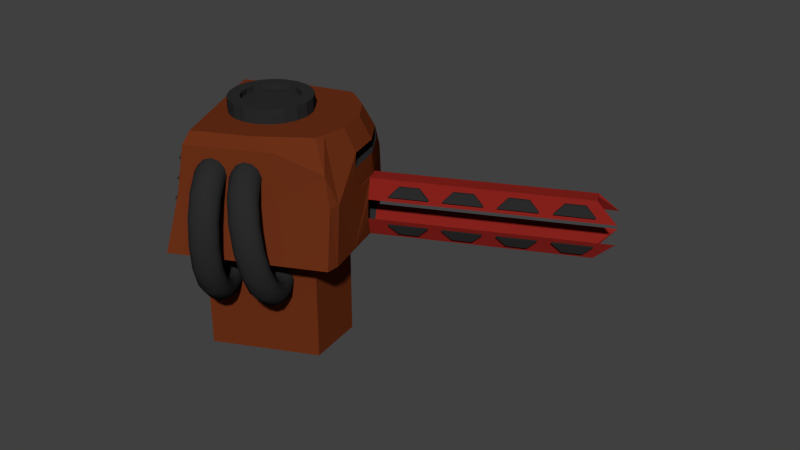 # Source: TankTurret.blend  (saved by Blender 2.71.0; exported with 4.5.12 LTS)
import bpy
from mathutils import Matrix  # noqa: F401  (used for matrix-valued properties, if any)

bpy.ops.wm.read_factory_settings(use_empty=True)
scene = bpy.context.scene
scene.name = 'Scene'

# ---- collections
col_collection_1 = bpy.data.collections.new('Collection 1'); scene.collection.children.link(col_collection_1)

# ---- materials (node trees are filled in below, after node groups)
mat_material_008 = bpy.data.materials.new('Material.008')
mat_material_008.alpha_threshold = 0.0
mat_material_008.use_transparent_shadow = False
mat_material_008.diffuse_color = (0.02396, 0.02396, 0.02396, 1.0)
mat_material_008.roughness = 0.5
mat_material_008.line_color = (0.0, 0.0, 0.0, 1.0)
mat_material_009 = bpy.data.materials.new('Material.009')
mat_material_009.alpha_threshold = 0.0
mat_material_009.use_transparent_shadow = False
mat_material_009.diffuse_color = (0.1441, 0.02843, 0.008568, 1.0)
mat_material_009.roughness = 0.5
mat_material_009.line_color = (0.0, 0.0, 0.0, 1.0)
mat_material_010 = bpy.data.materials.new('Material.010')
mat_material_010.alpha_threshold = 0.0
mat_material_010.use_transparent_shadow = False
mat_material_010.diffuse_color = (0.2347, 0.01547, 0.01178, 1.0)
mat_material_010.roughness = 0.5
mat_material_010.line_color = (0.0, 0.0, 0.0, 1.0)

# ---- material node trees

# ---- world
world_world = bpy.data.worlds.new('World'); scene.world = world_world
world_world.color = (0.05088, 0.05088, 0.05088)
world_world.use_sun_shadow = False
world_world.sun_shadow_jitter_overblur = 0.0
world_world.cycles.sampling_method = 'MANUAL'
world_world.cycles.sample_map_resolution = 256

# ---- meshes
me_cube_005 = bpy.data.meshes.new('Cube.005')
me_cube_005.from_pydata([(1.007, -1.114, 0.428), (0.9955, -1.179, 0.428), (0.9652, -1.227, 0.428), (0.9239, -1.244, 0.428), (0.8825, -1.227, 0.428), (0.8523, -1.179, 0.428), (0.8412, -1.114, 0.428), (0.8523, -1.049, 0.428), (0.8825, -1.002, 0.428), (0.9239, -0.9845, 0.428), (0.9652, -1.002, 0.428), (0.9955, -1.049, 0.428), (0.9751, -1.114, 0.6767), (0.9649, -1.179, 0.6701), (0.9369, -1.227, 0.6519), (0.8987, -1.244, 0.627), (0.8605, -1.227, 0.6021), (0.8326, -1.179, 0.5839), (0.8223, -1.114, 0.5772), (0.8326, -1.049, 0.5839), (0.8605, -1.002, 0.6021), (0.8987, -0.9845, 0.627), (0.9369, -1.002, 0.6519), (0.9649, -1.049, 0.6701), (0.8855, -1.114, 0.8876), (0.8777, -1.179, 0.8753), (0.8563, -1.227, 0.8417), (0.827, -1.244, 0.7957), (0.7978, -1.227, 0.7497), (0.7764, -1.179, 0.7161), (0.7686, -1.114, 0.7038), (0.7764, -1.049, 0.7161), (0.7978, -1.002, 0.7497), (0.827, -0.9845, 0.7957), (0.8563, -1.002, 0.8417), (0.8777, -1.049, 0.8753), (0.7514, -1.114, 1.029), (0.7471, -1.179, 1.012), (0.7355, -1.227, 0.9685), (0.7197, -1.244, 0.9084), (0.7039, -1.227, 0.8484), (0.6923, -1.179, 0.8044), (0.6881, -1.114, 0.7883), (0.6923, -1.049, 0.8044), (0.7039, -1.002, 0.8484), (0.7197, -0.9845, 0.9084), (0.7355, -1.002, 0.9685), (0.7471, -1.049, 1.012), (0.5932, -1.114, 1.078), (0.5932, -1.179, 1.061), (0.5932, -1.227, 1.013), (0.5932, -1.244, 0.948), (0.5932, -1.227, 0.883), (0.5932, -1.179, 0.8354), (0.5932, -1.114, 0.818), (0.5932, -1.049, 0.8354), (0.5932, -1.002, 0.883), (0.5932, -0.9845, 0.948), (0.5932, -1.002, 1.013), (0.5932, -1.049, 1.061), (0.435, -1.114, 1.029), (0.4392, -1.179, 1.012), (0.4508, -1.227, 0.9685), (0.4666, -1.244, 0.9084), (0.4824, -1.227, 0.8484), (0.494, -1.179, 0.8044), (0.4982, -1.114, 0.7883), (0.494, -1.049, 0.8044), (0.4824, -1.002, 0.8484), (0.4666, -0.9845, 0.9084), (0.4508, -1.002, 0.9685), (0.4392, -1.049, 1.012), (0.3008, -1.114, 0.8876), (0.3087, -1.179, 0.8753), (0.3301, -1.227, 0.8417), (0.3593, -1.244, 0.7957), (0.3885, -1.227, 0.7497), (0.4099, -1.179, 0.7161), (0.4178, -1.114, 0.7038), (0.4099, -1.049, 0.7161), (0.3885, -1.002, 0.7497), (0.3593, -0.9845, 0.7957), (0.3301, -1.002, 0.8417), (0.3087, -1.049, 0.8753), (0.2112, -1.114, 0.6767), (0.2214, -1.179, 0.6701), (0.2494, -1.227, 0.6519), (0.2876, -1.244, 0.627), (0.3258, -1.227, 0.6021), (0.3538, -1.179, 0.5839), (0.364, -1.114, 0.5772), (0.3538, -1.049, 0.5839), (0.3258, -1.002, 0.6021), (0.2876, -0.9845, 0.627), (0.2494, -1.002, 0.6519), (0.2214, -1.049, 0.6701), (0.1797, -1.114, 0.428), (0.1908, -1.179, 0.428), (0.2211, -1.227, 0.428), (0.2624, -1.244, 0.428), (0.3038, -1.227, 0.428), (0.334, -1.179, 0.428), (0.3451, -1.114, 0.428), (0.334, -1.049, 0.428), (0.3038, -1.002, 0.428), (0.2624, -0.9845, 0.428), (0.2211, -1.002, 0.428), (0.1908, -1.049, 0.428), (0.2112, -1.114, 0.1792), (0.2214, -1.179, 0.1859), (0.2494, -1.227, 0.2041), (0.2876, -1.244, 0.229), (0.3258, -1.227, 0.2539), (0.3538, -1.179, 0.2721), (0.364, -1.114, 0.2787), (0.3538, -1.049, 0.2721), (0.3258, -1.002, 0.2539), (0.2876, -0.9845, 0.229), (0.2494, -1.002, 0.2041), (0.2214, -1.049, 0.1859), (0.3008, -1.114, -0.03164), (0.3087, -1.179, -0.01933), (0.3301, -1.227, 0.01432), (0.3593, -1.244, 0.06028), (0.3885, -1.227, 0.1062), (0.4099, -1.179, 0.1399), (0.4178, -1.114, 0.1522), (0.4099, -1.049, 0.1399), (0.3885, -1.002, 0.1062), (0.3593, -0.9845, 0.06028), (0.3301, -1.002, 0.01432), (0.3087, -1.049, -0.01933), (0.435, -1.114, -0.1726), (0.4392, -1.179, -0.1565), (0.4508, -1.227, -0.1125), (0.4666, -1.244, -0.05244), (0.4824, -1.227, 0.007611), (0.494, -1.179, 0.05157), (0.4982, -1.114, 0.06767), (0.494, -1.049, 0.05157), (0.4824, -1.002, 0.007611), (0.4666, -0.9845, -0.05244), (0.4508, -1.002, -0.1125), (0.4392, -1.049, -0.1565), (0.5932, -1.114, -0.222), (0.5932, -1.179, -0.2046), (0.5932, -1.227, -0.157), (0.5932, -1.244, -0.09203), (0.5932, -1.227, -0.02703), (0.5932, -1.179, 0.02056), (0.5932, -1.114, 0.03798), (0.5932, -1.049, 0.02056), (0.5932, -1.002, -0.02703), (0.5932, -0.9845, -0.09203), (0.5932, -1.002, -0.157), (0.5932, -1.049, -0.2046), (0.7514, -1.114, -0.1726), (0.7471, -1.179, -0.1565), (0.7355, -1.227, -0.1125), (0.7197, -1.244, -0.05244), (0.7039, -1.227, 0.007611), (0.6923, -1.179, 0.05157), (0.6881, -1.114, 0.06767), (0.6923, -1.049, 0.05157), (0.7039, -1.002, 0.007611), (0.7197, -0.9845, -0.05244), (0.7355, -1.002, -0.1125), (0.7471, -1.049, -0.1565), (0.8855, -1.114, -0.03165), (0.8777, -1.179, -0.01933), (0.8563, -1.227, 0.01432), (0.827, -1.244, 0.06028), (0.7978, -1.227, 0.1062), (0.7764, -1.179, 0.1399), (0.7686, -1.114, 0.1522), (0.7764, -1.049, 0.1399), (0.7978, -1.002, 0.1062), (0.827, -0.9845, 0.06028), (0.8563, -1.002, 0.01432), (0.8777, -1.049, -0.01933), (0.9751, -1.114, 0.1792), (0.9649, -1.179, 0.1859), (0.9369, -1.227, 0.2041), (0.8987, -1.244, 0.229), (0.8605, -1.227, 0.2539), (0.8326, -1.179, 0.2721), (0.8223, -1.114, 0.2787), (0.8326, -1.049, 0.2721), (0.8605, -1.002, 0.2539), (0.8987, -0.9845, 0.229), (0.9369, -1.002, 0.2041), (0.9649, -1.049, 0.1859), (0.8, -0.15, 0.2457), (0.518, -0.3064, 1.246), (0.6, -1.3, 1.246), (0.5, -0.35, 0.2457), (0.5, -1.3, 0.2457), (0.5, -0.35, -0.7543), (0.5, -1.3, -0.7543), (0.7, -0.15, 0.7457), (0.08427, 0.0, 0.2457), (0.07183, 0.0, 0.7457), (0.08427, 1.83, 0.2457), (0.07183, 1.83, 0.7457), (0.1333, 0.0, 0.579), (0.1417, 0.0, 0.4123), (0.1333, 2.0, 0.579), (0.1417, 2.0, 0.4123), (0.07083, 1.83, 0.2723), (0.07083, 0.0, 0.2723), (0.06667, 1.83, 0.719), (0.06667, 0.0, 0.719), (0.07183, 0.2222, 0.7457), (0.07183, 0.4444, 0.7457), (0.07183, 0.6667, 0.7457), (0.07183, 0.8889, 0.7457), (0.07183, 1.111, 0.7457), (0.07183, 1.333, 0.7457), (0.07183, 1.556, 0.7457), (0.07183, 1.778, 0.7457), (0.08427, 0.2222, 0.2457), (0.08427, 0.4444, 0.2457), (0.08427, 0.6667, 0.2457), (0.08427, 0.8889, 0.2457), (0.08427, 1.111, 0.2457), (0.08427, 1.333, 0.2457), (0.08427, 1.556, 0.2457), (0.08427, 1.778, 0.2457), (0.1333, 0.2222, 0.579), (0.1333, 0.4444, 0.579), (0.1333, 0.6667, 0.579), (0.1333, 0.8889, 0.579), (0.1333, 1.111, 0.579), (0.1333, 1.333, 0.579), (0.1333, 1.556, 0.579), (0.1333, 1.778, 0.579), (0.1417, 0.2222, 0.4123), (0.1417, 0.4444, 0.4123), (0.1417, 0.6667, 0.4123), (0.1417, 0.8889, 0.4123), (0.1417, 1.111, 0.4123), (0.1417, 1.333, 0.4123), (0.1417, 1.556, 0.4123), (0.1417, 1.778, 0.4123), (0.1225, 0.0, 0.3568), (0.1034, 0.0, 0.3012), (0.1128, 0.0, 0.6345), (0.09233, 0.0, 0.6901), (0.09862, 0.25, 0.2873), (0.1273, 0.1667, 0.3707), (0.09862, 0.4167, 0.2873), (0.1273, 0.5, 0.3707), (0.09862, 0.6944, 0.2873), (0.1273, 0.6111, 0.3707), (0.09862, 0.8611, 0.2873), (0.1273, 0.9444, 0.3707), (0.09862, 1.139, 0.2873), (0.1273, 1.056, 0.3707), (0.09862, 1.306, 0.2873), (0.1273, 1.389, 0.3707), (0.09862, 1.583, 0.2873), (0.1273, 1.5, 0.3707), (0.09862, 1.75, 0.2873), (0.1273, 1.833, 0.3707), (0.118, 0.1667, 0.6207), (0.08721, 0.25, 0.704), (0.118, 0.5, 0.6207), (0.08721, 0.4167, 0.704), (0.118, 0.6111, 0.6207), (0.08721, 0.6944, 0.704), (0.118, 0.9444, 0.6207), (0.08721, 0.8611, 0.704), (0.118, 1.056, 0.6207), (0.08721, 1.139, 0.704), (0.118, 1.389, 0.6207), (0.08721, 1.306, 0.704), (0.118, 1.5, 0.6207), (0.08721, 1.583, 0.704), (0.118, 1.833, 0.6207), (0.08721, 1.75, 0.704), (0.1236, 0.25, 0.2881), (0.1523, 0.1667, 0.3715), (0.1236, 0.4167, 0.2881), (0.1523, 0.5, 0.3715), (0.1236, 0.6944, 0.2881), (0.1523, 0.6111, 0.3715), (0.1236, 0.8611, 0.2881), (0.1523, 0.9444, 0.3715), (0.1236, 1.139, 0.2881), (0.1523, 1.056, 0.3715), (0.1236, 1.306, 0.2881), (0.1523, 1.389, 0.3715), (0.1236, 1.583, 0.2881), (0.1523, 1.5, 0.3715), (0.1236, 1.75, 0.2881), (0.1523, 1.833, 0.3715), (0.143, 0.1667, 0.6215), (0.1122, 0.25, 0.7048), (0.143, 0.5, 0.6215), (0.1122, 0.4167, 0.7048), (0.143, 0.6111, 0.6215), (0.1122, 0.6944, 0.7048), (0.143, 0.9444, 0.6215), (0.1122, 0.8611, 0.7048), (0.143, 1.056, 0.6215), (0.1122, 1.139, 0.7048), (0.143, 1.389, 0.6215), (0.1122, 1.306, 0.7048), (0.143, 1.5, 0.6215), (0.1122, 1.583, 0.7048), (0.143, 1.833, 0.6215), (0.1122, 1.75, 0.7048), (0.3895, -0.05, 0.2457), (0.6948, -0.1, 0.2457), (0.4513, -0.2564, 1.246), (0.2667, -0.15, 1.246), (0.6239, -0.1, 0.7457), (0.3479, -0.05, 0.7457), (0.3208, -0.05, 0.9359), (0.2937, -0.05, 1.055), (0.3208, -0.2, 0.9359), (0.2937, -0.2, 1.055), (0.8, -1.5, 0.2457), (0.45, -1.3, 1.246), (0.3, -1.3, 1.246), (0.15, -1.3, 1.246), (0.7, -1.4, 0.7457), (0.6, -1.5, 0.2457), (0.4, -1.5, 0.2457), (0.2, -1.5, 0.2457), (0.325, -1.35, 1.091), (0.4875, -1.35, 1.091), (0.375, -1.45, 0.4001), (0.1625, -1.35, 1.091), (0.525, -1.4, 0.7457), (0.1875, -1.45, 0.4001), (0.5625, -1.45, 0.4001), (0.5438, -1.425, 0.5729), (0.5063, -1.375, 0.9184), (0.1625, -1.363, 1.099), (0.325, -1.363, 1.099), (0.4875, -1.363, 1.099), (0.1688, -1.459, 0.9533), (0.3375, -1.459, 0.9533), (0.5063, -1.459, 0.9533), (0.175, -1.484, 0.7805), (0.35, -1.484, 0.7805), (0.525, -1.484, 0.7805), (0.1688, -1.388, 0.9266), (0.3375, -1.388, 0.9266), (0.5063, -1.388, 0.9266), (0.175, -1.413, 0.7538), (0.35, -1.413, 0.7538), (0.525, -1.413, 0.7538), (0.1813, -1.509, 0.6077), (0.3625, -1.509, 0.6077), (0.5438, -1.509, 0.6077), (0.1875, -1.534, 0.4349), (0.375, -1.534, 0.4349), (0.5625, -1.534, 0.4349), (0.1813, -1.438, 0.581), (0.3625, -1.438, 0.581), (0.5438, -1.438, 0.581), (0.65, -0.2, 0.9957), (0.6, -0.775, 1.246), (0.7, -0.5963, 0.7457), (0.65, -1.35, 1.142), (0.65, -0.5963, 1.142), (1.007, -0.7472, 0.428), (0.9955, -0.8114, 0.4176), (0.9652, -0.8584, 0.41), (0.9239, -0.8756, 0.4073), (0.8825, -0.8584, 0.41), (0.8523, -0.8114, 0.4176), (0.8412, -0.7472, 0.428), (0.8523, -0.6831, 0.4384), (0.8825, -0.6361, 0.446), (0.9239, -0.6189, 0.4487), (0.9652, -0.6361, 0.446), (0.9955, -0.6831, 0.4384), (0.9751, -0.7869, 0.6736), (0.9649, -0.85, 0.6566), (0.9369, -0.8941, 0.631), (0.8987, -0.9073, 0.6037), (0.8605, -0.8862, 0.5819), (0.8326, -0.8363, 0.5715), (0.8223, -0.771, 0.5753), (0.8326, -0.7079, 0.5923), (0.8605, -0.6639, 0.6179), (0.8987, -0.6506, 0.6452), (0.9369, -0.6718, 0.667), (0.9649, -0.7217, 0.6774), (0.8855, -0.8206, 0.8817), (0.8777, -0.8828, 0.8592), (0.8563, -0.9244, 0.8184), (0.827, -0.9342, 0.7703), (0.7978, -0.9097, 0.7277), (0.7764, -0.8574, 0.702), (0.7686, -0.7912, 0.7002), (0.7764, -0.729, 0.7228), (0.7978, -0.6874, 0.7636), (0.827, -0.6776, 0.8117), (0.8563, -0.7021, 0.8543), (0.8777, -0.7544, 0.88), (0.7514, -0.8431, 1.021), (0.7471, -0.9047, 0.9946), (0.7355, -0.9446, 0.9436), (0.7197, -0.9522, 0.8815), (0.7039, -0.9255, 0.825), (0.6923, -0.8715, 0.7892), (0.6881, -0.8047, 0.7837), (0.6923, -0.7431, 0.81), (0.7039, -0.7032, 0.861), (0.7197, -0.6955, 0.923), (0.7355, -0.7223, 0.9795), (0.7471, -0.7763, 1.015), (0.5932, -0.8509, 1.07), (0.5932, -0.9123, 1.042), (0.5932, -0.9517, 0.9876), (0.5932, -0.9585, 0.9206), (0.5932, -0.931, 0.8592), (0.5932, -0.8764, 0.8198), (0.5932, -0.8095, 0.813), (0.5932, -0.7481, 0.8406), (0.5932, -0.7087, 0.8951), (0.5932, -0.7019, 0.9621), (0.5932, -0.7294, 1.023), (0.5932, -0.784, 1.063), (0.435, -0.8431, 1.021), (0.4392, -0.9047, 0.9946), (0.4508, -0.9446, 0.9436), (0.4666, -0.9522, 0.8815), (0.4824, -0.9255, 0.825), (0.494, -0.8715, 0.7892), (0.4982, -0.8047, 0.7837), (0.494, -0.7431, 0.81), (0.4824, -0.7032, 0.861), (0.4666, -0.6955, 0.923), (0.4508, -0.7223, 0.9795), (0.4392, -0.7763, 1.015), (0.3008, -0.8206, 0.8817), (0.3087, -0.8828, 0.8592), (0.3301, -0.9244, 0.8184), (0.3593, -0.9342, 0.7703), (0.3885, -0.9097, 0.7277), (0.4099, -0.8574, 0.702), (0.4178, -0.7912, 0.7002), (0.4099, -0.729, 0.7228), (0.3885, -0.6874, 0.7636), (0.3593, -0.6776, 0.8117), (0.3301, -0.7021, 0.8543), (0.3087, -0.7544, 0.88), (0.2112, -0.7869, 0.6736), (0.2214, -0.85, 0.6566), (0.2494, -0.8941, 0.631), (0.2876, -0.9073, 0.6037), (0.3258, -0.8862, 0.5819), (0.3538, -0.8363, 0.5715), (0.364, -0.771, 0.5753), (0.3538, -0.7079, 0.5923), (0.3258, -0.6639, 0.6179), (0.2876, -0.6506, 0.6452), (0.2494, -0.6718, 0.667), (0.2214, -0.7217, 0.6774), (0.1797, -0.7472, 0.428), (0.1908, -0.8114, 0.4176), (0.2211, -0.8584, 0.41), (0.2624, -0.8756, 0.4073), (0.3038, -0.8584, 0.41), (0.334, -0.8114, 0.4176), (0.3451, -0.7472, 0.428), (0.334, -0.6831, 0.4384), (0.3038, -0.6361, 0.446), (0.2624, -0.6189, 0.4487), (0.2211, -0.6361, 0.446), (0.1908, -0.6831, 0.4384), (0.2112, -0.7075, 0.1824), (0.2214, -0.7728, 0.1786), (0.2494, -0.8227, 0.189), (0.2876, -0.8438, 0.2108), (0.3258, -0.8306, 0.2381), (0.3538, -0.7865, 0.2637), (0.364, -0.7234, 0.2807), (0.3538, -0.6582, 0.2844), (0.3258, -0.6083, 0.2741), (0.2876, -0.5871, 0.2523), (0.2494, -0.6004, 0.2249), (0.2214, -0.6444, 0.1994), (0.3008, -0.6739, -0.02576), (0.3087, -0.74, -0.02397), (0.3301, -0.7924, 0.001654), (0.3593, -0.8169, 0.04425), (0.3885, -0.807, 0.0924), (0.4099, -0.7654, 0.1332), (0.4178, -0.7032, 0.1557), (0.4099, -0.6371, 0.154), (0.3885, -0.5847, 0.1283), (0.3593, -0.5602, 0.08574), (0.3301, -0.5701, 0.03758), (0.3087, -0.6117, -0.003227), (0.435, -0.6514, -0.1649), (0.4392, -0.7181, -0.1593), (0.4508, -0.7721, -0.1235), (0.4666, -0.7989, -0.06703), (0.4824, -0.7913, -0.004968), (0.494, -0.7513, 0.04602), (0.4982, -0.6897, 0.07228), (0.494, -0.623, 0.06677), (0.4824, -0.569, 0.03096), (0.4666, -0.5422, -0.02555), (0.4508, -0.5498, -0.08761), (0.4392, -0.5898, -0.1386), (0.5932, -0.6435, -0.2137), (0.5932, -0.7105, -0.2069), (0.5932, -0.765, -0.1675), (0.5932, -0.7926, -0.1061), (0.5932, -0.7858, -0.03916), (0.5932, -0.7464, 0.01541), (0.5932, -0.685, 0.04297), (0.5932, -0.6181, 0.03615), (0.5932, -0.5635, -0.003232), (0.5932, -0.5359, -0.06462), (0.5932, -0.5427, -0.1316), (0.5932, -0.5821, -0.1861), (0.7514, -0.6514, -0.1649), (0.7471, -0.7181, -0.1593), (0.7355, -0.7721, -0.1235), (0.7197, -0.7989, -0.06703), (0.7039, -0.7913, -0.004968), (0.6923, -0.7513, 0.04602), (0.6881, -0.6897, 0.07228), (0.6923, -0.623, 0.06677), (0.7039, -0.569, 0.03096), (0.7197, -0.5422, -0.02555), (0.7355, -0.5498, -0.08761), (0.7471, -0.5898, -0.1386), (0.8855, -0.6739, -0.02576), (0.8777, -0.74, -0.02397), (0.8563, -0.7924, 0.001654), (0.827, -0.8169, 0.04425), (0.7978, -0.807, 0.0924), (0.7764, -0.7654, 0.1332), (0.7686, -0.7032, 0.1557), (0.7764, -0.6371, 0.154), (0.7978, -0.5847, 0.1283), (0.827, -0.5602, 0.08574), (0.8563, -0.5701, 0.03758), (0.8777, -0.6117, -0.003227), (0.9751, -0.7075, 0.1824), (0.9649, -0.7728, 0.1786), (0.9369, -0.8227, 0.189), (0.8987, -0.8438, 0.2108), (0.8605, -0.8306, 0.2381), (0.8326, -0.7865, 0.2637), (0.8223, -0.7234, 0.2807), (0.8326, -0.6582, 0.2844), (0.8605, -0.6083, 0.2741), (0.8987, -0.5871, 0.2523), (0.9369, -0.6004, 0.2249), (0.9649, -0.6444, 0.1994), (-1.007, -1.114, 0.428), (-0.9955, -1.179, 0.428), (-0.9652, -1.227, 0.428), (-0.9239, -1.244, 0.428), (-0.8825, -1.227, 0.428), (-0.8523, -1.179, 0.428), (-0.8412, -1.114, 0.428), (-0.8523, -1.049, 0.428), (-0.8825, -1.002, 0.428), (-0.9239, -0.9845, 0.428), (-0.9652, -1.002, 0.428), (-0.9955, -1.049, 0.428), (-0.9751, -1.114, 0.6767), (-0.9649, -1.179, 0.6701), (-0.9369, -1.227, 0.6519), (-0.8987, -1.244, 0.627), (-0.8605, -1.227, 0.6021), (-0.8326, -1.179, 0.5839), (-0.8223, -1.114, 0.5772), (-0.8326, -1.049, 0.5839), (-0.8605, -1.002, 0.6021), (-0.8987, -0.9845, 0.627), (-0.9369, -1.002, 0.6519), (-0.9649, -1.049, 0.6701), (-0.8855, -1.114, 0.8876), (-0.8777, -1.179, 0.8753), (-0.8563, -1.227, 0.8417), (-0.827, -1.244, 0.7957), (-0.7978, -1.227, 0.7497), (-0.7764, -1.179, 0.7161), (-0.7686, -1.114, 0.7038), (-0.7764, -1.049, 0.7161), (-0.7978, -1.002, 0.7497), (-0.827, -0.9845, 0.7957), (-0.8563, -1.002, 0.8417), (-0.8777, -1.049, 0.8753), (-0.7514, -1.114, 1.029), (-0.7471, -1.179, 1.012), (-0.7355, -1.227, 0.9685), (-0.7197, -1.244, 0.9084), (-0.7039, -1.227, 0.8484), (-0.6923, -1.179, 0.8044), (-0.6881, -1.114, 0.7883), (-0.6923, -1.049, 0.8044), (-0.7039, -1.002, 0.8484), (-0.7197, -0.9845, 0.9084), (-0.7355, -1.002, 0.9685), (-0.7471, -1.049, 1.012), (-0.5932, -1.114, 1.078), (-0.5932, -1.179, 1.061), (-0.5932, -1.227, 1.013), (-0.5932, -1.244, 0.948), (-0.5932, -1.227, 0.883), (-0.5932, -1.179, 0.8354), (-0.5932, -1.114, 0.818), (-0.5932, -1.049, 0.8354), (-0.5932, -1.002, 0.883), (-0.5932, -0.9845, 0.948), (-0.5932, -1.002, 1.013), (-0.5932, -1.049, 1.061), (-0.435, -1.114, 1.029), (-0.4392, -1.179, 1.012), (-0.4508, -1.227, 0.9685), (-0.4666, -1.244, 0.9084), (-0.4824, -1.227, 0.8484), (-0.494, -1.179, 0.8044), (-0.4982, -1.114, 0.7883), (-0.494, -1.049, 0.8044), (-0.4824, -1.002, 0.8484), (-0.4666, -0.9845, 0.9084), (-0.4508, -1.002, 0.9685), (-0.4392, -1.049, 1.012), (-0.3008, -1.114, 0.8876), (-0.3087, -1.179, 0.8753), (-0.3301, -1.227, 0.8417), (-0.3593, -1.244, 0.7957), (-0.3885, -1.227, 0.7497), (-0.4099, -1.179, 0.7161), (-0.4178, -1.114, 0.7038), (-0.4099, -1.049, 0.7161), (-0.3885, -1.002, 0.7497), (-0.3593, -0.9845, 0.7957), (-0.3301, -1.002, 0.8417), (-0.3087, -1.049, 0.8753), (-0.2112, -1.114, 0.6767), (-0.2214, -1.179, 0.6701), (-0.2494, -1.227, 0.6519), (-0.2876, -1.244, 0.627), (-0.3258, -1.227, 0.6021), (-0.3538, -1.179, 0.5839), (-0.364, -1.114, 0.5772), (-0.3538, -1.049, 0.5839), (-0.3258, -1.002, 0.6021), (-0.2876, -0.9845, 0.627), (-0.2494, -1.002, 0.6519), (-0.2214, -1.049, 0.6701), (-0.1797, -1.114, 0.428), (-0.1908, -1.179, 0.428), (-0.2211, -1.227, 0.428), (-0.2624, -1.244, 0.428), (-0.3038, -1.227, 0.428), (-0.334, -1.179, 0.428), (-0.3451, -1.114, 0.428), (-0.334, -1.049, 0.428), (-0.3038, -1.002, 0.428), (-0.2624, -0.9845, 0.428), (-0.2211, -1.002, 0.428), (-0.1908, -1.049, 0.428), (-0.2112, -1.114, 0.1792), (-0.2214, -1.179, 0.1859), (-0.2494, -1.227, 0.2041), (-0.2876, -1.244, 0.229), (-0.3258, -1.227, 0.2539), (-0.3538, -1.179, 0.2721), (-0.364, -1.114, 0.2787), (-0.3538, -1.049, 0.2721), (-0.3258, -1.002, 0.2539), (-0.2876, -0.9845, 0.229), (-0.2494, -1.002, 0.2041), (-0.2214, -1.049, 0.1859), (-0.3008, -1.114, -0.03164), (-0.3087, -1.179, -0.01933), (-0.3301, -1.227, 0.01432), (-0.3593, -1.244, 0.06028), (-0.3885, -1.227, 0.1062), (-0.4099, -1.179, 0.1399), (-0.4178, -1.114, 0.1522), (-0.4099, -1.049, 0.1399), (-0.3885, -1.002, 0.1062), (-0.3593, -0.9845, 0.06028), (-0.3301, -1.002, 0.01432), (-0.3087, -1.049, -0.01933), (-0.435, -1.114, -0.1726), (-0.4392, -1.179, -0.1565), (-0.4508, -1.227, -0.1125), (-0.4666, -1.244, -0.05244), (-0.4824, -1.227, 0.007611), (-0.494, -1.179, 0.05157), (-0.4982, -1.114, 0.06767), (-0.494, -1.049, 0.05157), (-0.4824, -1.002, 0.007611), (-0.4666, -0.9845, -0.05244), (-0.4508, -1.002, -0.1125), (-0.4392, -1.049, -0.1565), (-0.5932, -1.114, -0.222), (-0.5932, -1.179, -0.2046), (-0.5932, -1.227, -0.157), (-0.5932, -1.244, -0.09203), (-0.5932, -1.227, -0.02703), (-0.5932, -1.179, 0.02056), (-0.5932, -1.114, 0.03798), (-0.5932, -1.049, 0.02056), (-0.5932, -1.002, -0.02703), (-0.5932, -0.9845, -0.09203), (-0.5932, -1.002, -0.157), (-0.5932, -1.049, -0.2046), (-0.7514, -1.114, -0.1726), (-0.7471, -1.179, -0.1565), (-0.7355, -1.227, -0.1125), (-0.7197, -1.244, -0.05244), (-0.7039, -1.227, 0.007611), (-0.6923, -1.179, 0.05157), (-0.6881, -1.114, 0.06767), (-0.6923, -1.049, 0.05157), (-0.7039, -1.002, 0.007611), (-0.7197, -0.9845, -0.05244), (-0.7355, -1.002, -0.1125), (-0.7471, -1.049, -0.1565), (-0.8855, -1.114, -0.03165), (-0.8777, -1.179, -0.01933), (-0.8563, -1.227, 0.01432), (-0.827, -1.244, 0.06028), (-0.7978, -1.227, 0.1062), (-0.7764, -1.179, 0.1399), (-0.7686, -1.114, 0.1522), (-0.7764, -1.049, 0.1399), (-0.7978, -1.002, 0.1062), (-0.827, -0.9845, 0.06028), (-0.8563, -1.002, 0.01432), (-0.8777, -1.049, -0.01933), (-0.9751, -1.114, 0.1792), (-0.9649, -1.179, 0.1859), (-0.9369, -1.227, 0.2041), (-0.8987, -1.244, 0.229), (-0.8605, -1.227, 0.2539), (-0.8326, -1.179, 0.2721), (-0.8223, -1.114, 0.2787), (-0.8326, -1.049, 0.2721), (-0.8605, -1.002, 0.2539), (-0.8987, -0.9845, 0.229), (-0.9369, -1.002, 0.2041), (-0.9649, -1.049, 0.1859), (0.0, -1.5, 0.2457), (0.0, 0.0, 0.2457), (-0.8, -0.15, 0.2457), (0.0, -0.1, 1.246), (-0.518, -0.3064, 1.246), (-0.6, -1.3, 1.246), (0.0, -0.2, 0.2457), (0.0, -1.3, 0.2457), (-0.5, -0.35, 0.2457), (-0.5, -1.3, 0.2457), (0.0, -0.2, -0.7543), (0.0, -1.3, -0.7543), (-0.5, -0.35, -0.7543), (-0.5, -1.3, -0.7543), (0.0, 0.0, 0.7457), (-0.7, -0.15, 0.7457), (-0.08427, 0.0, 0.2457), (-0.07183, 0.0, 0.7457), (0.0, 1.83, 0.2457), (0.0, 1.83, 0.7457), (-0.08427, 1.83, 0.2457), (-0.07183, 1.83, 0.7457), (-0.1333, 0.0, 0.579), (-0.1417, 0.0, 0.4123), (0.0, 1.83, 0.719), (0.0, 1.83, 0.2723), (-0.1333, 2.0, 0.579), (-0.1417, 2.0, 0.4123), (0.0, 0.0, 0.719), (0.0, 0.0, 0.2723), (-0.07083, 1.83, 0.2723), (-0.07083, 0.0, 0.2723), (-0.06667, 1.83, 0.719), (-0.06667, 0.0, 0.719), (-0.07183, 0.2222, 0.7457), (-0.07183, 0.4444, 0.7457), (-0.07183, 0.6667, 0.7457), (-0.07183, 0.8889, 0.7457), (-0.07183, 1.111, 0.7457), (-0.07183, 1.333, 0.7457), (-0.07183, 1.556, 0.7457), (-0.07183, 1.778, 0.7457), (-0.08427, 0.2222, 0.2457), (-0.08427, 0.4444, 0.2457), (-0.08427, 0.6667, 0.2457), (-0.08427, 0.8889, 0.2457), (-0.08427, 1.111, 0.2457), (-0.08427, 1.333, 0.2457), (-0.08427, 1.556, 0.2457), (-0.08427, 1.778, 0.2457), (-0.1333, 0.2222, 0.579), (-0.1333, 0.4444, 0.579), (-0.1333, 0.6667, 0.579), (-0.1333, 0.8889, 0.579), (-0.1333, 1.111, 0.579), (-0.1333, 1.333, 0.579), (-0.1333, 1.556, 0.579), (-0.1333, 1.778, 0.579), (-0.1417, 0.2222, 0.4123), (-0.1417, 0.4444, 0.4123), (-0.1417, 0.6667, 0.4123), (-0.1417, 0.8889, 0.4123), (-0.1417, 1.111, 0.4123), (-0.1417, 1.333, 0.4123), (-0.1417, 1.556, 0.4123), (-0.1417, 1.778, 0.4123), (-0.1225, 0.0, 0.3568), (-0.1034, 0.0, 0.3012), (-0.1128, 0.0, 0.6345), (-0.09233, 0.0, 0.6901), (-0.09862, 0.25, 0.2873), (-0.1273, 0.1667, 0.3707), (-0.09862, 0.4167, 0.2873), (-0.1273, 0.5, 0.3707), (-0.09862, 0.6944, 0.2873), (-0.1273, 0.6111, 0.3707), (-0.09862, 0.8611, 0.2873), (-0.1273, 0.9444, 0.3707), (-0.09862, 1.139, 0.2873), (-0.1273, 1.056, 0.3707), (-0.09862, 1.306, 0.2873), (-0.1273, 1.389, 0.3707), (-0.09862, 1.583, 0.2873), (-0.1273, 1.5, 0.3707), (-0.09862, 1.75, 0.2873), (-0.1273, 1.833, 0.3707), (-0.118, 0.1667, 0.6207), (-0.08721, 0.25, 0.704), (-0.118, 0.5, 0.6207), (-0.08721, 0.4167, 0.704), (-0.118, 0.6111, 0.6207), (-0.08721, 0.6944, 0.704), (-0.118, 0.9444, 0.6207), (-0.08721, 0.8611, 0.704), (-0.118, 1.056, 0.6207), (-0.08721, 1.139, 0.704), (-0.118, 1.389, 0.6207), (-0.08721, 1.306, 0.704), (-0.118, 1.5, 0.6207), (-0.08721, 1.583, 0.704), (-0.118, 1.833, 0.6207), (-0.08721, 1.75, 0.704), (-0.1236, 0.25, 0.2881), (-0.1523, 0.1667, 0.3715), (-0.1236, 0.4167, 0.2881), (-0.1523, 0.5, 0.3715), (-0.1236, 0.6944, 0.2881), (-0.1523, 0.6111, 0.3715), (-0.1236, 0.8611, 0.2881), (-0.1523, 0.9444, 0.3715), (-0.1236, 1.139, 0.2881), (-0.1523, 1.056, 0.3715), (-0.1236, 1.306, 0.2881), (-0.1523, 1.389, 0.3715), (-0.1236, 1.583, 0.2881), (-0.1523, 1.5, 0.3715), (-0.1236, 1.75, 0.2881), (-0.1523, 1.833, 0.3715), (-0.143, 0.1667, 0.6215), (-0.1122, 0.25, 0.7048), (-0.143, 0.5, 0.6215), (-0.1122, 0.4167, 0.7048), (-0.143, 0.6111, 0.6215), (-0.1122, 0.6944, 0.7048), (-0.143, 0.9444, 0.6215), (-0.1122, 0.8611, 0.7048), (-0.143, 1.056, 0.6215), (-0.1122, 1.139, 0.7048), (-0.143, 1.389, 0.6215), (-0.1122, 1.306, 0.7048), (-0.143, 1.5, 0.6215), (-0.1122, 1.583, 0.7048), (-0.143, 1.833, 0.6215), (-0.1122, 1.75, 0.7048), (-0.3895, -0.05, 0.2457), (-0.6948, -0.1, 0.2457), (-0.4513, -0.2564, 1.246), (-0.2667, -0.15, 1.246), (-0.6239, -0.1, 0.7457), (-0.3479, -0.05, 0.7457), (0.0, 0.0, 0.9359), (0.0, 0.0, 1.055), (-0.3208, -0.05, 0.9359), (-0.2937, -0.05, 1.055), (0.0, -0.15, 0.9359), (0.0, -0.15, 1.055), (-0.3208, -0.2, 0.9359), (-0.2937, -0.2, 1.055), (-0.8, -1.5, 0.2457), (0.0, -1.3, 1.246), (-0.45, -1.3, 1.246), (-0.3, -1.3, 1.246), (-0.15, -1.3, 1.246), (-0.7, -1.4, 0.7457), (0.0, -1.45, 0.4001), (0.0, -1.35, 1.091), (-0.6, -1.5, 0.2457), (-0.4, -1.5, 0.2457), (-0.2, -1.5, 0.2457), (-0.325, -1.35, 1.091), (-0.4875, -1.35, 1.091), (0.0, -1.4, 0.7457), (-0.1625, -1.35, 1.091), (0.0, -0.7, 1.246), (-0.525, -1.4, 0.7457), (-0.1875, -1.45, 0.4001), (-0.375, -1.45, 0.4001), (-0.5625, -1.45, 0.4001), (-0.5438, -1.425, 0.5729), (-0.5063, -1.375, 0.9184), (0.0, -1.459, 0.9533), (0.0, -1.363, 1.099), (-0.1625, -1.363, 1.099), (-0.325, -1.363, 1.099), (-0.4875, -1.363, 1.099), (-0.1688, -1.459, 0.9533), (-0.3375, -1.459, 0.9533), (-0.5063, -1.459, 0.9533), (0.0, -1.484, 0.7805), (0.0, -1.388, 0.9266), (-0.175, -1.484, 0.7805), (-0.35, -1.484, 0.7805), (-0.525, -1.484, 0.7805), (-0.1688, -1.388, 0.9266), (-0.3375, -1.388, 0.9266), (-0.5063, -1.388, 0.9266), (0.0, -1.413, 0.7538), (0.0, -1.509, 0.6077), (-0.175, -1.413, 0.7538), (-0.35, -1.413, 0.7538), (-0.525, -1.413, 0.7538), (-0.1813, -1.509, 0.6077), (-0.3625, -1.509, 0.6077), (-0.5438, -1.509, 0.6077), (0.0, -1.534, 0.4349), (0.0, -1.438, 0.581), (-0.1875, -1.534, 0.4349), (-0.375, -1.534, 0.4349), (-0.5625, -1.534, 0.4349), (-0.1813, -1.438, 0.581), (-0.3625, -1.438, 0.581), (-0.5438, -1.438, 0.581), (-0.65, -0.2, 0.9957), (-0.6, -0.775, 1.246), (-0.7, -0.5963, 0.7457), (-0.65, -1.35, 1.142), (-0.65, -0.5963, 1.142), (-1.007, -0.7472, 0.428), (-0.9955, -0.8114, 0.4176), (-0.9652, -0.8584, 0.41), (-0.9239, -0.8756, 0.4073), (-0.8825, -0.8584, 0.41), (-0.8523, -0.8114, 0.4176), (-0.8412, -0.7472, 0.428), (-0.8523, -0.6831, 0.4384), (-0.8825, -0.6361, 0.446), (-0.9239, -0.6189, 0.4487), (-0.9652, -0.6361, 0.446), (-0.9955, -0.6831, 0.4384), (-0.9751, -0.7869, 0.6736), (-0.9649, -0.85, 0.6566), (-0.9369, -0.8941, 0.631), (-0.8987, -0.9073, 0.6037), (-0.8605, -0.8862, 0.5819), (-0.8326, -0.8363, 0.5715), (-0.8223, -0.771, 0.5753), (-0.8326, -0.7079, 0.5923), (-0.8605, -0.6639, 0.6179), (-0.8987, -0.6506, 0.6452), (-0.9369, -0.6718, 0.667), (-0.9649, -0.7217, 0.6774), (-0.8855, -0.8206, 0.8817), (-0.8777, -0.8828, 0.8592), (-0.8563, -0.9244, 0.8184), (-0.827, -0.9342, 0.7703), (-0.7978, -0.9097, 0.7277), (-0.7764, -0.8574, 0.702), (-0.7686, -0.7912, 0.7002), (-0.7764, -0.729, 0.7228), (-0.7978, -0.6874, 0.7636), (-0.827, -0.6776, 0.8117), (-0.8563, -0.7021, 0.8543), (-0.8777, -0.7544, 0.88), (-0.7514, -0.8431, 1.021), (-0.7471, -0.9047, 0.9946), (-0.7355, -0.9446, 0.9436), (-0.7197, -0.9522, 0.8815), (-0.7039, -0.9255, 0.825), (-0.6923, -0.8715, 0.7892), (-0.6881, -0.8047, 0.7837), (-0.6923, -0.7431, 0.81), (-0.7039, -0.7032, 0.861), (-0.7197, -0.6955, 0.923), (-0.7355, -0.7223, 0.9795), (-0.7471, -0.7763, 1.015), (-0.5932, -0.8509, 1.07), (-0.5932, -0.9123, 1.042), (-0.5932, -0.9517, 0.9876), (-0.5932, -0.9585, 0.9206), (-0.5932, -0.931, 0.8592), (-0.5932, -0.8764, 0.8198), (-0.5932, -0.8095, 0.813), (-0.5932, -0.7481, 0.8406), (-0.5932, -0.7087, 0.8951), (-0.5932, -0.7019, 0.9621), (-0.5932, -0.7294, 1.023), (-0.5932, -0.784, 1.063), (-0.435, -0.8431, 1.021), (-0.4392, -0.9047, 0.9946), (-0.4508, -0.9446, 0.9436), (-0.4666, -0.9522, 0.8815), (-0.4824, -0.9255, 0.825), (-0.494, -0.8715, 0.7892), (-0.4982, -0.8047, 0.7837), (-0.494, -0.7431, 0.81), (-0.4824, -0.7032, 0.861), (-0.4666, -0.6955, 0.923), (-0.4508, -0.7223, 0.9795), (-0.4392, -0.7763, 1.015), (-0.3008, -0.8206, 0.8817), (-0.3087, -0.8828, 0.8592), (-0.3301, -0.9244, 0.8184), (-0.3593, -0.9342, 0.7703), (-0.3885, -0.9097, 0.7277), (-0.4099, -0.8574, 0.702), (-0.4178, -0.7912, 0.7002), (-0.4099, -0.729, 0.7228), (-0.3885, -0.6874, 0.7636), (-0.3593, -0.6776, 0.8117), (-0.3301, -0.7021, 0.8543), (-0.3087, -0.7544, 0.88), (-0.2112, -0.7869, 0.6736), (-0.2214, -0.85, 0.6566), (-0.2494, -0.8941, 0.631), (-0.2876, -0.9073, 0.6037), (-0.3258, -0.8862, 0.5819), (-0.3538, -0.8363, 0.5715), (-0.364, -0.771, 0.5753), (-0.3538, -0.7079, 0.5923), (-0.3258, -0.6639, 0.6179), (-0.2876, -0.6506, 0.6452), (-0.2494, -0.6718, 0.667), (-0.2214, -0.7217, 0.6774), (-0.1797, -0.7472, 0.428), (-0.1908, -0.8114, 0.4176), (-0.2211, -0.8584, 0.41), (-0.2624, -0.8756, 0.4073), (-0.3038, -0.8584, 0.41), (-0.334, -0.8114, 0.4176), (-0.3451, -0.7472, 0.428), (-0.334, -0.6831, 0.4384), (-0.3038, -0.6361, 0.446), (-0.2624, -0.6189, 0.4487), (-0.2211, -0.6361, 0.446), (-0.1908, -0.6831, 0.4384), (-0.2112, -0.7075, 0.1824), (-0.2214, -0.7728, 0.1786), (-0.2494, -0.8227, 0.189), (-0.2876, -0.8438, 0.2108), (-0.3258, -0.8306, 0.2381), (-0.3538, -0.7865, 0.2637), (-0.364, -0.7234, 0.2807), (-0.3538, -0.6582, 0.2844), (-0.3258, -0.6083, 0.2741), (-0.2876, -0.5871, 0.2523), (-0.2494, -0.6004, 0.2249), (-0.2214, -0.6444, 0.1994), (-0.3008, -0.6739, -0.02576), (-0.3087, -0.74, -0.02397), (-0.3301, -0.7924, 0.001654), (-0.3593, -0.8169, 0.04425), (-0.3885, -0.807, 0.0924), (-0.4099, -0.7654, 0.1332), (-0.4178, -0.7032, 0.1557), (-0.4099, -0.6371, 0.154), (-0.3885, -0.5847, 0.1283), (-0.3593, -0.5602, 0.08574), (-0.3301, -0.5701, 0.03758), (-0.3087, -0.6117, -0.003227), (-0.435, -0.6514, -0.1649), (-0.4392, -0.7181, -0.1593), (-0.4508, -0.7721, -0.1235), (-0.4666, -0.7989, -0.06703), (-0.4824, -0.7913, -0.004968), (-0.494, -0.7513, 0.04602), (-0.4982, -0.6897, 0.07228), (-0.494, -0.623, 0.06677), (-0.4824, -0.569, 0.03096), (-0.4666, -0.5422, -0.02555), (-0.4508, -0.5498, -0.08761), (-0.4392, -0.5898, -0.1386), (-0.5932, -0.6435, -0.2137), (-0.5932, -0.7105, -0.2069), (-0.5932, -0.765, -0.1675), (-0.5932, -0.7926, -0.1061), (-0.5932, -0.7858, -0.03916), (-0.5932, -0.7464, 0.01541), (-0.5932, -0.685, 0.04297), (-0.5932, -0.6181, 0.03615), (-0.5932, -0.5635, -0.003232), (-0.5932, -0.5359, -0.06462), (-0.5932, -0.5427, -0.1316), (-0.5932, -0.5821, -0.1861), (-0.7514, -0.6514, -0.1649), (-0.7471, -0.7181, -0.1593), (-0.7355, -0.7721, -0.1235), (-0.7197, -0.7989, -0.06703), (-0.7039, -0.7913, -0.004968), (-0.6923, -0.7513, 0.04602), (-0.6881, -0.6897, 0.07228), (-0.6923, -0.623, 0.06677), (-0.7039, -0.569, 0.03096), (-0.7197, -0.5422, -0.02555), (-0.7355, -0.5498, -0.08761), (-0.7471, -0.5898, -0.1386), (-0.8855, -0.6739, -0.02576), (-0.8777, -0.74, -0.02397), (-0.8563, -0.7924, 0.001654), (-0.827, -0.8169, 0.04425), (-0.7978, -0.807, 0.0924), (-0.7764, -0.7654, 0.1332), (-0.7686, -0.7032, 0.1557), (-0.7764, -0.6371, 0.154), (-0.7978, -0.5847, 0.1283), (-0.827, -0.5602, 0.08574), (-0.8563, -0.5701, 0.03758), (-0.8777, -0.6117, -0.003227), (-0.9751, -0.7075, 0.1824), (-0.9649, -0.7728, 0.1786), (-0.9369, -0.8227, 0.189), (-0.8987, -0.8438, 0.2108), (-0.8605, -0.8306, 0.2381), (-0.8326, -0.7865, 0.2637), (-0.8223, -0.7234, 0.2807), (-0.8326, -0.6582, 0.2844), (-0.8605, -0.6083, 0.2741), (-0.8987, -0.5871, 0.2523), (-0.9369, -0.6004, 0.2249), (-0.9649, -0.6444, 0.1994), (0.07709, -0.6026, 1.369), (9.73e-08, -0.5904, 1.369), (8.919e-08, -0.4835, 1.192), (8.919e-08, -0.4835, 1.369), (0.1101, -0.5009, 1.192), (0.1101, -0.5009, 1.369), (0.2095, -0.5516, 1.192), (0.2095, -0.5516, 1.369), (0.2883, -0.6304, 1.192), (0.2883, -0.6304, 1.369), (0.3389, -0.7297, 1.192), (0.3389, -0.7297, 1.369), (0.3564, -0.8399, 1.192), (0.3564, -0.8399, 1.369), (0.3389, -0.95, 1.192), (0.3389, -0.95, 1.369), (0.2883, -1.049, 1.192), (0.2883, -1.049, 1.369), (0.2095, -1.128, 1.192), (0.2095, -1.128, 1.369), (0.1101, -1.179, 1.192), (0.1101, -1.179, 1.369), (-2.693e-08, -1.196, 1.192), (-2.693e-08, -1.196, 1.369), (-0.1101, -1.179, 1.192), (-0.1101, -1.179, 1.369), (-0.2095, -1.128, 1.192), (-0.2095, -1.128, 1.369), (-0.2883, -1.049, 1.192), (-0.2883, -1.049, 1.369), (-0.3389, -0.95, 1.192), (-0.3389, -0.95, 1.369), (-0.3564, -0.8399, 1.192), (-0.3564, -0.8399, 1.369), (-0.3389, -0.7297, 1.192), (-0.3389, -0.7297, 1.369), (-0.2883, -0.6304, 1.192), (-0.2883, -0.6304, 1.369), (-0.2095, -0.5516, 1.192), (-0.2095, -0.5516, 1.369), (-0.1101, -0.5009, 1.192), (-0.1101, -0.5009, 1.369), (0.1466, -0.6381, 1.369), (0.2018, -0.6932, 1.369), (0.2373, -0.7628, 1.369), (0.2495, -0.8399, 1.369), (0.2373, -0.917, 1.369), (0.2018, -0.9865, 1.369), (0.1466, -1.042, 1.369), (0.07709, -1.077, 1.369), (1.602e-08, -1.089, 1.369), (-0.07709, -1.077, 1.369), (-0.1466, -1.042, 1.369), (-0.2018, -0.9865, 1.369), (-0.2373, -0.917, 1.369), (-0.2495, -0.8399, 1.369), (-0.2373, -0.7628, 1.369), (-0.2018, -0.6932, 1.369), (-0.1466, -0.6381, 1.369), (-0.07709, -0.6026, 1.369), (0.07709, -0.6026, 1.319), (9.73e-08, -0.5904, 1.319), (0.1466, -0.6381, 1.319), (0.2018, -0.6932, 1.319), (0.2373, -0.7628, 1.319), (0.2495, -0.8399, 1.319), (0.2373, -0.917, 1.319), (0.2018, -0.9865, 1.319), (0.1466, -1.042, 1.319), (0.07709, -1.077, 1.319), (1.602e-08, -1.089, 1.319), (-0.07709, -1.077, 1.319), (-0.1466, -1.042, 1.319), (-0.2018, -0.9865, 1.319), (-0.2373, -0.917, 1.319), (-0.2495, -0.8399, 1.319), (-0.2373, -0.7628, 1.319), (-0.2018, -0.6932, 1.319), (-0.1466, -0.6381, 1.319), (-0.07709, -0.6026, 1.319), (0.1333, -0.5, 0.579), (0.1417, -0.5, 0.4123), (0.07083, -0.5, 0.2723), (0.06667, -0.5, 0.719), (-0.1333, -0.5, 0.579), (-0.1417, -0.5, 0.4123), (0.0, -0.5, 0.719), (0.0, -0.5, 0.2723), (-0.07083, -0.5, 0.2723), (-0.06667, -0.5, 0.719)], [(913, 906), (907, 913)], [(0, 12, 13, 1), (1, 13, 14, 2), (2, 14, 15, 3), (3, 15, 16, 4), (4, 16, 17, 5), (5, 17, 18, 6), (6, 18, 19, 7), (7, 19, 20, 8), (8, 20, 21, 9), (9, 21, 22, 10), (10, 22, 23, 11), (0, 11, 23, 12), (12, 24, 25, 13), (13, 25, 26, 14), (14, 26, 27, 15), (15, 27, 28, 16), (16, 28, 29, 17), (17, 29, 30, 18), (18, 30, 31, 19), (19, 31, 32, 20), (20, 32, 33, 21), (21, 33, 34, 22), (22, 34, 35, 23), (23, 35, 24, 12), (24, 36, 37, 25), (25, 37, 38, 26), (26, 38, 39, 27), (27, 39, 40, 28), (28, 40, 41, 29), (29, 41, 42, 30), (30, 42, 43, 31), (31, 43, 44, 32), (32, 44, 45, 33), (33, 45, 46, 34), (34, 46, 47, 35), (35, 47, 36, 24), (36, 48, 49, 37), (37, 49, 50, 38), (38, 50, 51, 39), (39, 51, 52, 40), (40, 52, 53, 41), (41, 53, 54, 42), (42, 54, 55, 43), (43, 55, 56, 44), (44, 56, 57, 45), (45, 57, 58, 46), (46, 58, 59, 47), (47, 59, 48, 36), (48, 60, 61, 49), (49, 61, 62, 50), (50, 62, 63, 51), (51, 63, 64, 52), (52, 64, 65, 53), (53, 65, 66, 54), (54, 66, 67, 55), (55, 67, 68, 56), (56, 68, 69, 57), (57, 69, 70, 58), (58, 70, 71, 59), (59, 71, 60, 48), (60, 72, 73, 61), (61, 73, 74, 62), (62, 74, 75, 63), (63, 75, 76, 64), (64, 76, 77, 65), (65, 77, 78, 66), (66, 78, 79, 67), (67, 79, 80, 68), (68, 80, 81, 69), (69, 81, 82, 70), (70, 82, 83, 71), (71, 83, 72, 60), (72, 84, 85, 73), (73, 85, 86, 74), (74, 86, 87, 75), (75, 87, 88, 76), (76, 88, 89, 77), (77, 89, 90, 78), (78, 90, 91, 79), (79, 91, 92, 80), (80, 92, 93, 81), (81, 93, 94, 82), (82, 94, 95, 83), (83, 95, 84, 72), (84, 96, 97, 85), (85, 97, 98, 86), (86, 98, 99, 87), (87, 99, 100, 88), (88, 100, 101, 89), (89, 101, 102, 90), (90, 102, 103, 91), (91, 103, 104, 92), (92, 104, 105, 93), (93, 105, 106, 94), (94, 106, 107, 95), (95, 107, 96, 84), (96, 108, 109, 97), (97, 109, 110, 98), (98, 110, 111, 99), (99, 111, 112, 100), (100, 112, 113, 101), (101, 113, 114, 102), (102, 114, 115, 103), (103, 115, 116, 104), (104, 116, 117, 105), (105, 117, 118, 106), (106, 118, 119, 107), (107, 119, 108, 96), (108, 120, 121, 109), (109, 121, 122, 110), (110, 122, 123, 111), (111, 123, 124, 112), (112, 124, 125, 113), (113, 125, 126, 114), (114, 126, 127, 115), (115, 127, 128, 116), (116, 128, 129, 117), (117, 129, 130, 118), (118, 130, 131, 119), (119, 131, 120, 108), (120, 132, 133, 121), (121, 133, 134, 122), (122, 134, 135, 123), (123, 135, 136, 124), (124, 136, 137, 125), (125, 137, 138, 126), (126, 138, 139, 127), (127, 139, 140, 128), (128, 140, 141, 129), (129, 141, 142, 130), (130, 142, 143, 131), (131, 143, 132, 120), (132, 144, 145, 133), (133, 145, 146, 134), (134, 146, 147, 135), (135, 147, 148, 136), (136, 148, 149, 137), (137, 149, 150, 138), (138, 150, 151, 139), (139, 151, 152, 140), (140, 152, 153, 141), (141, 153, 154, 142), (142, 154, 155, 143), (143, 155, 144, 132), (144, 156, 157, 145), (145, 157, 158, 146), (146, 158, 159, 147), (147, 159, 160, 148), (148, 160, 161, 149), (149, 161, 162, 150), (150, 162, 163, 151), (151, 163, 164, 152), (152, 164, 165, 153), (153, 165, 166, 154), (154, 166, 167, 155), (155, 167, 156, 144), (156, 168, 169, 157), (157, 169, 170, 158), (158, 170, 171, 159), (159, 171, 172, 160), (160, 172, 173, 161), (161, 173, 174, 162), (162, 174, 175, 163), (163, 175, 176, 164), (164, 176, 177, 165), (165, 177, 178, 166), (166, 178, 179, 167), (167, 179, 168, 156), (168, 180, 181, 169), (169, 181, 182, 170), (170, 182, 183, 171), (171, 183, 184, 172), (172, 184, 185, 173), (173, 185, 186, 174), (174, 186, 187, 175), (175, 187, 188, 176), (176, 188, 189, 177), (177, 189, 190, 178), (178, 190, 191, 179), (179, 191, 180, 168), (180, 0, 1, 181), (181, 1, 2, 182), (182, 2, 3, 183), (183, 3, 4, 184), (184, 4, 5, 185), (185, 5, 6, 186), (186, 6, 7, 187), (187, 7, 8, 188), (188, 8, 9, 189), (189, 9, 10, 190), (190, 10, 11, 191), (191, 11, 0, 180), (774, 785, 1240, 1235), (367, 363, 193, 364), (758, 195, 197, 762), (763, 762, 197, 198), (196, 759, 763, 198), (195, 196, 198, 197), (766, 201, 212, 213, 214, 215, 216, 217, 218, 219, 203, 771), (777, 208, 207, 202, 770), (200, 753, 770, 202, 227, 226, 225, 224, 223, 222, 221, 220), (771, 203, 206, 210, 776), (318, 317, 201, 766, 892), (208, 209, 205, 236, 237, 238, 239, 240, 241, 242, 243, 207), (210, 206, 235, 234, 233, 232, 231, 230, 229, 228, 204, 211), (777, 781, 209, 208), (776, 210, 211, 780), (245, 200, 220, 248), (248, 220, 221, 250), (250, 221, 222, 252), (252, 222, 223, 254), (254, 223, 224, 256), (256, 224, 225, 258), (258, 225, 226, 260), (260, 226, 227, 262), (246, 204, 228, 264), (264, 228, 229, 266), (266, 229, 230, 268), (268, 230, 231, 270), (270, 231, 232, 272), (272, 232, 233, 274), (274, 233, 234, 276), (276, 234, 235, 278), (317, 312, 200, 245, 244, 205, 204, 246, 247, 201), (243, 263, 262, 227, 202, 207), (219, 279, 278, 235, 206, 203), (205, 244, 249, 236), (244, 245, 248, 249), (236, 249, 251, 237), (248, 250, 282, 280), (237, 251, 253, 238), (251, 250, 252, 253), (238, 253, 255, 239), (263, 261, 293, 295), (239, 255, 257, 240), (255, 254, 256, 257), (240, 257, 259, 241), (269, 268, 300, 301), (241, 259, 261, 242), (259, 258, 260, 261), (242, 261, 263, 243), (272, 274, 306, 304), (201, 247, 265, 212), (247, 246, 264, 265), (212, 265, 267, 213), (270, 271, 303, 302), (213, 267, 269, 214), (267, 266, 268, 269), (214, 269, 271, 215), (249, 248, 280, 281), (215, 271, 273, 216), (271, 270, 272, 273), (216, 273, 275, 217), (252, 254, 286, 284), (217, 275, 277, 218), (275, 274, 276, 277), (218, 277, 279, 219), (267, 265, 297, 299), (281, 280, 282, 283), (285, 284, 286, 287), (289, 288, 290, 291), (293, 292, 294, 295), (297, 296, 298, 299), (301, 300, 302, 303), (305, 304, 306, 307), (309, 308, 310, 311), (266, 267, 299, 298), (268, 270, 302, 300), (265, 264, 296, 297), (259, 257, 289, 291), (262, 263, 295, 294), (279, 277, 309, 311), (264, 266, 298, 296), (261, 260, 292, 293), (255, 253, 285, 287), (258, 259, 291, 290), (275, 273, 305, 307), (260, 262, 294, 292), (257, 256, 288, 289), (278, 279, 311, 310), (251, 249, 281, 283), (254, 255, 287, 286), (277, 276, 308, 309), (271, 269, 301, 303), (256, 258, 290, 288), (253, 252, 284, 285), (274, 275, 307, 306), (276, 278, 310, 308), (250, 251, 283, 282), (273, 272, 304, 305), (193, 363, 199, 316, 314), (315, 314, 319), (199, 192, 313, 316), (316, 313, 312, 317), (315, 319, 893, 755), (318, 892, 896, 320), (321, 320, 896, 897), (893, 319, 321, 897), (319, 318, 320, 321), (923, 922, 342, 339), (338, 350, 347, 353, 334), (334, 353, 356, 362, 337), (353, 347, 346, 345, 930, 938, 351, 352), (362, 359, 336, 337), (362, 356, 355, 354, 939, 947, 360, 361), (350, 344, 343, 342, 922, 931, 348, 349), (339, 342, 343, 340), (340, 343, 344, 341), (931, 930, 345, 348), (348, 345, 346, 349), (349, 346, 347, 350), (938, 939, 354, 351), (351, 354, 355, 352), (352, 355, 356, 353), (947, 946, 357, 360), (360, 357, 358, 361), (361, 358, 359, 362), (326, 322, 192, 199, 365), (365, 199, 363, 367), (326, 365, 367, 366), (368, 380, 381, 369), (369, 381, 382, 370), (370, 382, 383, 371), (371, 383, 384, 372), (372, 384, 385, 373), (373, 385, 386, 374), (374, 386, 387, 375), (375, 387, 388, 376), (376, 388, 389, 377), (377, 389, 390, 378), (378, 390, 391, 379), (368, 379, 391, 380), (380, 392, 393, 381), (381, 393, 394, 382), (382, 394, 395, 383), (383, 395, 396, 384), (384, 396, 397, 385), (385, 397, 398, 386), (386, 398, 399, 387), (387, 399, 400, 388), (388, 400, 401, 389), (389, 401, 402, 390), (390, 402, 403, 391), (391, 403, 392, 380), (392, 404, 405, 393), (393, 405, 406, 394), (394, 406, 407, 395), (395, 407, 408, 396), (396, 408, 409, 397), (397, 409, 410, 398), (398, 410, 411, 399), (399, 411, 412, 400), (400, 412, 413, 401), (401, 413, 414, 402), (402, 414, 415, 403), (403, 415, 404, 392), (404, 416, 417, 405), (405, 417, 418, 406), (406, 418, 419, 407), (407, 419, 420, 408), (408, 420, 421, 409), (409, 421, 422, 410), (410, 422, 423, 411), (411, 423, 424, 412), (412, 424, 425, 413), (413, 425, 426, 414), (414, 426, 427, 415), (415, 427, 416, 404), (416, 428, 429, 417), (417, 429, 430, 418), (418, 430, 431, 419), (419, 431, 432, 420), (420, 432, 433, 421), (421, 433, 434, 422), (422, 434, 435, 423), (423, 435, 436, 424), (424, 436, 437, 425), (425, 437, 438, 426), (426, 438, 439, 427), (427, 439, 428, 416), (428, 440, 441, 429), (429, 441, 442, 430), (430, 442, 443, 431), (431, 443, 444, 432), (432, 444, 445, 433), (433, 445, 446, 434), (434, 446, 447, 435), (435, 447, 448, 436), (436, 448, 449, 437), (437, 449, 450, 438), (438, 450, 451, 439), (439, 451, 440, 428), (440, 452, 453, 441), (441, 453, 454, 442), (442, 454, 455, 443), (443, 455, 456, 444), (444, 456, 457, 445), (445, 457, 458, 446), (446, 458, 459, 447), (447, 459, 460, 448), (448, 460, 461, 449), (449, 461, 462, 450), (450, 462, 463, 451), (451, 463, 452, 440), (452, 464, 465, 453), (453, 465, 466, 454), (454, 466, 467, 455), (455, 467, 468, 456), (456, 468, 469, 457), (457, 469, 470, 458), (458, 470, 471, 459), (459, 471, 472, 460), (460, 472, 473, 461), (461, 473, 474, 462), (462, 474, 475, 463), (463, 475, 464, 452), (464, 476, 477, 465), (465, 477, 478, 466), (466, 478, 479, 467), (467, 479, 480, 468), (468, 480, 481, 469), (469, 481, 482, 470), (470, 482, 483, 471), (471, 483, 484, 472), (472, 484, 485, 473), (473, 485, 486, 474), (474, 486, 487, 475), (475, 487, 476, 464), (476, 488, 489, 477), (477, 489, 490, 478), (478, 490, 491, 479), (479, 491, 492, 480), (480, 492, 493, 481), (481, 493, 494, 482), (482, 494, 495, 483), (483, 495, 496, 484), (484, 496, 497, 485), (485, 497, 498, 486), (486, 498, 499, 487), (487, 499, 488, 476), (488, 500, 501, 489), (489, 501, 502, 490), (490, 502, 503, 491), (491, 503, 504, 492), (492, 504, 505, 493), (493, 505, 506, 494), (494, 506, 507, 495), (495, 507, 508, 496), (496, 508, 509, 497), (497, 509, 510, 498), (498, 510, 511, 499), (499, 511, 500, 488), (500, 512, 513, 501), (501, 513, 514, 502), (502, 514, 515, 503), (503, 515, 516, 504), (504, 516, 517, 505), (505, 517, 518, 506), (506, 518, 519, 507), (507, 519, 520, 508), (508, 520, 521, 509), (509, 521, 522, 510), (510, 522, 523, 511), (511, 523, 512, 500), (512, 524, 525, 513), (513, 525, 526, 514), (514, 526, 527, 515), (515, 527, 528, 516), (516, 528, 529, 517), (517, 529, 530, 518), (518, 530, 531, 519), (519, 531, 532, 520), (520, 532, 533, 521), (521, 533, 534, 522), (522, 534, 535, 523), (523, 535, 524, 512), (524, 536, 537, 525), (525, 537, 538, 526), (526, 538, 539, 527), (527, 539, 540, 528), (528, 540, 541, 529), (529, 541, 542, 530), (530, 542, 543, 531), (531, 543, 544, 532), (532, 544, 545, 533), (533, 545, 546, 534), (534, 546, 547, 535), (535, 547, 536, 524), (536, 548, 549, 537), (537, 549, 550, 538), (538, 550, 551, 539), (539, 551, 552, 540), (540, 552, 553, 541), (541, 553, 554, 542), (542, 554, 555, 543), (543, 555, 556, 544), (544, 556, 557, 545), (545, 557, 558, 546), (546, 558, 559, 547), (547, 559, 548, 536), (548, 368, 369, 549), (549, 369, 370, 550), (550, 370, 371, 551), (551, 371, 372, 552), (552, 372, 373, 553), (553, 373, 374, 554), (554, 374, 375, 555), (555, 375, 376, 556), (556, 376, 377, 557), (557, 377, 378, 558), (558, 378, 379, 559), (559, 379, 368, 548), (317, 318, 316), (316, 318, 319, 314), (560, 561, 573, 572), (561, 562, 574, 573), (562, 563, 575, 574), (563, 564, 576, 575), (564, 565, 577, 576), (565, 566, 578, 577), (566, 567, 579, 578), (567, 568, 580, 579), (568, 569, 581, 580), (569, 570, 582, 581), (570, 571, 583, 582), (560, 572, 583, 571), (572, 573, 585, 584), (573, 574, 586, 585), (574, 575, 587, 586), (575, 576, 588, 587), (576, 577, 589, 588), (577, 578, 590, 589), (578, 579, 591, 590), (579, 580, 592, 591), (580, 581, 593, 592), (581, 582, 594, 593), (582, 583, 595, 594), (583, 572, 584, 595), (584, 585, 597, 596), (585, 586, 598, 597), (586, 587, 599, 598), (587, 588, 600, 599), (588, 589, 601, 600), (589, 590, 602, 601), (590, 591, 603, 602), (591, 592, 604, 603), (592, 593, 605, 604), (593, 594, 606, 605), (594, 595, 607, 606), (595, 584, 596, 607), (596, 597, 609, 608), (597, 598, 610, 609), (598, 599, 611, 610), (599, 600, 612, 611), (600, 601, 613, 612), (601, 602, 614, 613), (602, 603, 615, 614), (603, 604, 616, 615), (604, 605, 617, 616), (605, 606, 618, 617), (606, 607, 619, 618), (607, 596, 608, 619), (608, 609, 621, 620), (609, 610, 622, 621), (610, 611, 623, 622), (611, 612, 624, 623), (612, 613, 625, 624), (613, 614, 626, 625), (614, 615, 627, 626), (615, 616, 628, 627), (616, 617, 629, 628), (617, 618, 630, 629), (618, 619, 631, 630), (619, 608, 620, 631), (620, 621, 633, 632), (621, 622, 634, 633), (622, 623, 635, 634), (623, 624, 636, 635), (624, 625, 637, 636), (625, 626, 638, 637), (626, 627, 639, 638), (627, 628, 640, 639), (628, 629, 641, 640), (629, 630, 642, 641), (630, 631, 643, 642), (631, 620, 632, 643), (632, 633, 645, 644), (633, 634, 646, 645), (634, 635, 647, 646), (635, 636, 648, 647), (636, 637, 649, 648), (637, 638, 650, 649), (638, 639, 651, 650), (639, 640, 652, 651), (640, 641, 653, 652), (641, 642, 654, 653), (642, 643, 655, 654), (643, 632, 644, 655), (644, 645, 657, 656), (645, 646, 658, 657), (646, 647, 659, 658), (647, 648, 660, 659), (648, 649, 661, 660), (649, 650, 662, 661), (650, 651, 663, 662), (651, 652, 664, 663), (652, 653, 665, 664), (653, 654, 666, 665), (654, 655, 667, 666), (655, 644, 656, 667), (656, 657, 669, 668), (657, 658, 670, 669), (658, 659, 671, 670), (659, 660, 672, 671), (660, 661, 673, 672), (661, 662, 674, 673), (662, 663, 675, 674), (663, 664, 676, 675), (664, 665, 677, 676), (665, 666, 678, 677), (666, 667, 679, 678), (667, 656, 668, 679), (668, 669, 681, 680), (669, 670, 682, 681), (670, 671, 683, 682), (671, 672, 684, 683), (672, 673, 685, 684), (673, 674, 686, 685), (674, 675, 687, 686), (675, 676, 688, 687), (676, 677, 689, 688), (677, 678, 690, 689), (678, 679, 691, 690), (679, 668, 680, 691), (680, 681, 693, 692), (681, 682, 694, 693), (682, 683, 695, 694), (683, 684, 696, 695), (684, 685, 697, 696), (685, 686, 698, 697), (686, 687, 699, 698), (687, 688, 700, 699), (688, 689, 701, 700), (689, 690, 702, 701), (690, 691, 703, 702), (691, 680, 692, 703), (692, 693, 705, 704), (693, 694, 706, 705), (694, 695, 707, 706), (695, 696, 708, 707), (696, 697, 709, 708), (697, 698, 710, 709), (698, 699, 711, 710), (699, 700, 712, 711), (700, 701, 713, 712), (701, 702, 714, 713), (702, 703, 715, 714), (703, 692, 704, 715), (704, 705, 717, 716), (705, 706, 718, 717), (706, 707, 719, 718), (707, 708, 720, 719), (708, 709, 721, 720), (709, 710, 722, 721), (710, 711, 723, 722), (711, 712, 724, 723), (712, 713, 725, 724), (713, 714, 726, 725), (714, 715, 727, 726), (715, 704, 716, 727), (716, 717, 729, 728), (717, 718, 730, 729), (718, 719, 731, 730), (719, 720, 732, 731), (720, 721, 733, 732), (721, 722, 734, 733), (722, 723, 735, 734), (723, 724, 736, 735), (724, 725, 737, 736), (725, 726, 738, 737), (726, 727, 739, 738), (727, 716, 728, 739), (728, 729, 741, 740), (729, 730, 742, 741), (730, 731, 743, 742), (731, 732, 744, 743), (732, 733, 745, 744), (733, 734, 746, 745), (734, 735, 747, 746), (735, 736, 748, 747), (736, 737, 749, 748), (737, 738, 750, 749), (738, 739, 751, 750), (739, 728, 740, 751), (740, 741, 561, 560), (741, 742, 562, 561), (742, 743, 563, 562), (743, 744, 564, 563), (744, 745, 565, 564), (745, 746, 566, 565), (746, 747, 567, 566), (747, 748, 568, 567), (748, 749, 569, 568), (749, 750, 570, 569), (750, 751, 571, 570), (751, 740, 560, 571), (775, 774, 1235, 1236), (958, 955, 756, 954), (758, 762, 764, 760), (763, 765, 764, 762), (761, 765, 763, 759), (760, 764, 765, 761), (759, 763, 762, 758), (766, 771, 773, 793, 792, 791, 790, 789, 788, 787, 786, 769), (777, 770, 772, 779, 782), (768, 794, 795, 796, 797, 798, 799, 800, 801, 772, 770, 753), (771, 776, 784, 778, 773), (894, 892, 766, 769, 891), (782, 779, 817, 816, 815, 814, 813, 812, 811, 810, 775, 783), (784, 785, 774, 802, 803, 804, 805, 806, 807, 808, 809, 778), (777, 782, 783, 781), (776, 780, 785, 784), (819, 822, 794, 768), (822, 824, 795, 794), (824, 826, 796, 795), (826, 828, 797, 796), (828, 830, 798, 797), (830, 832, 799, 798), (832, 834, 800, 799), (834, 836, 801, 800), (820, 838, 802, 774), (838, 840, 803, 802), (840, 842, 804, 803), (842, 844, 805, 804), (844, 846, 806, 805), (846, 848, 807, 806), (848, 850, 808, 807), (850, 852, 809, 808), (891, 769, 821, 820, 774, 775, 818, 819, 768, 886), (817, 779, 772, 801, 836, 837), (793, 773, 778, 809, 852, 853), (775, 810, 823, 818), (818, 823, 822, 819), (810, 811, 825, 823), (822, 854, 856, 824), (811, 812, 827, 825), (825, 827, 826, 824), (812, 813, 829, 827), (837, 869, 867, 835), (813, 814, 831, 829), (829, 831, 830, 828), (814, 815, 833, 831), (843, 875, 874, 842), (815, 816, 835, 833), (833, 835, 834, 832), (816, 817, 837, 835), (846, 878, 880, 848), (769, 786, 839, 821), (821, 839, 838, 820), (786, 787, 841, 839), (844, 876, 877, 845), (787, 788, 843, 841), (841, 843, 842, 840), (788, 789, 845, 843), (823, 855, 854, 822), (789, 790, 847, 845), (845, 847, 846, 844), (790, 791, 849, 847), (826, 858, 860, 828), (791, 792, 851, 849), (849, 851, 850, 848), (792, 793, 853, 851), (841, 873, 871, 839), (855, 857, 856, 854), (859, 861, 860, 858), (863, 865, 864, 862), (867, 869, 868, 866), (871, 873, 872, 870), (875, 877, 876, 874), (879, 881, 880, 878), (883, 885, 884, 882), (840, 872, 873, 841), (842, 874, 876, 844), (839, 871, 870, 838), (833, 865, 863, 831), (836, 868, 869, 837), (853, 885, 883, 851), (838, 870, 872, 840), (835, 867, 866, 834), (829, 861, 859, 827), (832, 864, 865, 833), (849, 881, 879, 847), (834, 866, 868, 836), (831, 863, 862, 830), (852, 884, 885, 853), (825, 857, 855, 823), (828, 860, 861, 829), (851, 883, 882, 850), (845, 877, 875, 843), (830, 862, 864, 832), (827, 859, 858, 826), (848, 880, 881, 849), (850, 882, 884, 852), (824, 856, 857, 825), (847, 879, 878, 846), (756, 888, 890, 767, 954), (889, 895, 888), (767, 890, 887, 754), (890, 891, 886, 887), (889, 755, 893, 895), (894, 898, 896, 892), (899, 897, 896, 898), (893, 897, 899, 895), (895, 899, 898, 894), (923, 924, 927, 922), (921, 916, 942, 934, 937), (916, 920, 953, 945, 942), (942, 941, 940, 938, 930, 932, 933, 934), (953, 920, 919, 950), (953, 952, 951, 947, 939, 943, 944, 945), (937, 936, 935, 931, 922, 927, 928, 929), (924, 925, 928, 927), (925, 926, 929, 928), (931, 935, 932, 930), (935, 936, 933, 932), (936, 937, 934, 933), (938, 940, 943, 939), (940, 941, 944, 943), (941, 942, 945, 944), (947, 951, 948, 946), (951, 952, 949, 948), (952, 953, 950, 949), (905, 956, 767, 754, 900), (956, 958, 954, 767), (905, 957, 958, 956), (959, 960, 972, 971), (960, 961, 973, 972), (961, 962, 974, 973), (962, 963, 975, 974), (963, 964, 976, 975), (964, 965, 977, 976), (965, 966, 978, 977), (966, 967, 979, 978), (967, 968, 980, 979), (968, 969, 981, 980), (969, 970, 982, 981), (959, 971, 982, 970), (971, 972, 984, 983), (972, 973, 985, 984), (973, 974, 986, 985), (974, 975, 987, 986), (975, 976, 988, 987), (976, 977, 989, 988), (977, 978, 990, 989), (978, 979, 991, 990), (979, 980, 992, 991), (980, 981, 993, 992), (981, 982, 994, 993), (982, 971, 983, 994), (983, 984, 996, 995), (984, 985, 997, 996), (985, 986, 998, 997), (986, 987, 999, 998), (987, 988, 1000, 999), (988, 989, 1001, 1000), (989, 990, 1002, 1001), (990, 991, 1003, 1002), (991, 992, 1004, 1003), (992, 993, 1005, 1004), (993, 994, 1006, 1005), (994, 983, 995, 1006), (995, 996, 1008, 1007), (996, 997, 1009, 1008), (997, 998, 1010, 1009), (998, 999, 1011, 1010), (999, 1000, 1012, 1011), (1000, 1001, 1013, 1012), (1001, 1002, 1014, 1013), (1002, 1003, 1015, 1014), (1003, 1004, 1016, 1015), (1004, 1005, 1017, 1016), (1005, 1006, 1018, 1017), (1006, 995, 1007, 1018), (1007, 1008, 1020, 1019), (1008, 1009, 1021, 1020), (1009, 1010, 1022, 1021), (1010, 1011, 1023, 1022), (1011, 1012, 1024, 1023), (1012, 1013, 1025, 1024), (1013, 1014, 1026, 1025), (1014, 1015, 1027, 1026), (1015, 1016, 1028, 1027), (1016, 1017, 1029, 1028), (1017, 1018, 1030, 1029), (1018, 1007, 1019, 1030), (1019, 1020, 1032, 1031), (1020, 1021, 1033, 1032), (1021, 1022, 1034, 1033), (1022, 1023, 1035, 1034), (1023, 1024, 1036, 1035), (1024, 1025, 1037, 1036), (1025, 1026, 1038, 1037), (1026, 1027, 1039, 1038), (1027, 1028, 1040, 1039), (1028, 1029, 1041, 1040), (1029, 1030, 1042, 1041), (1030, 1019, 1031, 1042), (1031, 1032, 1044, 1043), (1032, 1033, 1045, 1044), (1033, 1034, 1046, 1045), (1034, 1035, 1047, 1046), (1035, 1036, 1048, 1047), (1036, 1037, 1049, 1048), (1037, 1038, 1050, 1049), (1038, 1039, 1051, 1050), (1039, 1040, 1052, 1051), (1040, 1041, 1053, 1052), (1041, 1042, 1054, 1053), (1042, 1031, 1043, 1054), (1043, 1044, 1056, 1055), (1044, 1045, 1057, 1056), (1045, 1046, 1058, 1057), (1046, 1047, 1059, 1058), (1047, 1048, 1060, 1059), (1048, 1049, 1061, 1060), (1049, 1050, 1062, 1061), (1050, 1051, 1063, 1062), (1051, 1052, 1064, 1063), (1052, 1053, 1065, 1064), (1053, 1054, 1066, 1065), (1054, 1043, 1055, 1066), (1055, 1056, 1068, 1067), (1056, 1057, 1069, 1068), (1057, 1058, 1070, 1069), (1058, 1059, 1071, 1070), (1059, 1060, 1072, 1071), (1060, 1061, 1073, 1072), (1061, 1062, 1074, 1073), (1062, 1063, 1075, 1074), (1063, 1064, 1076, 1075), (1064, 1065, 1077, 1076), (1065, 1066, 1078, 1077), (1066, 1055, 1067, 1078), (1067, 1068, 1080, 1079), (1068, 1069, 1081, 1080), (1069, 1070, 1082, 1081), (1070, 1071, 1083, 1082), (1071, 1072, 1084, 1083), (1072, 1073, 1085, 1084), (1073, 1074, 1086, 1085), (1074, 1075, 1087, 1086), (1075, 1076, 1088, 1087), (1076, 1077, 1089, 1088), (1077, 1078, 1090, 1089), (1078, 1067, 1079, 1090), (1079, 1080, 1092, 1091), (1080, 1081, 1093, 1092), (1081, 1082, 1094, 1093), (1082, 1083, 1095, 1094), (1083, 1084, 1096, 1095), (1084, 1085, 1097, 1096), (1085, 1086, 1098, 1097), (1086, 1087, 1099, 1098), (1087, 1088, 1100, 1099), (1088, 1089, 1101, 1100), (1089, 1090, 1102, 1101), (1090, 1079, 1091, 1102), (1091, 1092, 1104, 1103), (1092, 1093, 1105, 1104), (1093, 1094, 1106, 1105), (1094, 1095, 1107, 1106), (1095, 1096, 1108, 1107), (1096, 1097, 1109, 1108), (1097, 1098, 1110, 1109), (1098, 1099, 1111, 1110), (1099, 1100, 1112, 1111), (1100, 1101, 1113, 1112), (1101, 1102, 1114, 1113), (1102, 1091, 1103, 1114), (1103, 1104, 1116, 1115), (1104, 1105, 1117, 1116), (1105, 1106, 1118, 1117), (1106, 1107, 1119, 1118), (1107, 1108, 1120, 1119), (1108, 1109, 1121, 1120), (1109, 1110, 1122, 1121), (1110, 1111, 1123, 1122), (1111, 1112, 1124, 1123), (1112, 1113, 1125, 1124), (1113, 1114, 1126, 1125), (1114, 1103, 1115, 1126), (1115, 1116, 1128, 1127), (1116, 1117, 1129, 1128), (1117, 1118, 1130, 1129), (1118, 1119, 1131, 1130), (1119, 1120, 1132, 1131), (1120, 1121, 1133, 1132), (1121, 1122, 1134, 1133), (1122, 1123, 1135, 1134), (1123, 1124, 1136, 1135), (1124, 1125, 1137, 1136), (1125, 1126, 1138, 1137), (1126, 1115, 1127, 1138), (1127, 1128, 1140, 1139), (1128, 1129, 1141, 1140), (1129, 1130, 1142, 1141), (1130, 1131, 1143, 1142), (1131, 1132, 1144, 1143), (1132, 1133, 1145, 1144), (1133, 1134, 1146, 1145), (1134, 1135, 1147, 1146), (1135, 1136, 1148, 1147), (1136, 1137, 1149, 1148), (1137, 1138, 1150, 1149), (1138, 1127, 1139, 1150), (1139, 1140, 960, 959), (1140, 1141, 961, 960), (1141, 1142, 962, 961), (1142, 1143, 963, 962), (1143, 1144, 964, 963), (1144, 1145, 965, 964), (1145, 1146, 966, 965), (1146, 1147, 967, 966), (1147, 1148, 968, 967), (1148, 1149, 969, 968), (1149, 1150, 970, 969), (1150, 1139, 959, 970), (891, 890, 894), (890, 888, 895, 894), (194, 193, 314, 315, 755, 915, 901), (194, 901, 325, 324, 323), (322, 194, 366, 326), (758, 753, 200, 312, 313, 192, 322, 752, 759, 196, 195), (906, 335, 332, 336, 359, 358, 357, 946), (331, 341, 344, 350, 338), (334, 331, 338), (336, 334, 337), (906, 752, 329, 328, 327, 322, 326, 366, 194, 323, 324, 325, 901, 907, 333, 330, 331, 334, 336, 332, 335), (923, 339, 340, 341, 331, 330, 333, 907), (366, 367, 364, 194), (194, 364, 193), (757, 901, 915, 755, 889, 888, 756), (757, 902, 903, 904, 901), (900, 905, 957, 757), (758, 760, 761, 759, 752, 900, 754, 887, 886, 768, 753), (906, 946, 948, 949, 950, 919, 918, 917), (912, 921, 937, 929, 926), (916, 921, 912), (919, 920, 916), (906, 917, 918, 919, 916, 912, 911, 914, 907, 901, 904, 903, 902, 757, 957, 905, 900, 908, 909, 910, 752), (923, 907, 914, 911, 912, 926, 925, 924), (957, 757, 955, 958), (757, 756, 955), (1153, 1154, 1156, 1155), (1155, 1156, 1158, 1157), (1157, 1158, 1160, 1159), (1159, 1160, 1162, 1161), (1161, 1162, 1164, 1163), (1163, 1164, 1166, 1165), (1165, 1166, 1168, 1167), (1167, 1168, 1170, 1169), (1169, 1170, 1172, 1171), (1171, 1172, 1174, 1173), (1173, 1174, 1176, 1175), (1175, 1176, 1178, 1177), (1177, 1178, 1180, 1179), (1179, 1180, 1182, 1181), (1181, 1182, 1184, 1183), (1183, 1184, 1186, 1185), (1185, 1186, 1188, 1187), (1206, 1207, 1186, 1184), (1187, 1188, 1190, 1189), (1205, 1206, 1184, 1182), (1191, 1192, 1154, 1153), (1189, 1190, 1192, 1191), (1153, 1155, 1157, 1159, 1161, 1163, 1165, 1167, 1169, 1171, 1173, 1175, 1177, 1179, 1181, 1183, 1185, 1187, 1189, 1191), (1210, 1152, 1151, 1193, 1194, 1195, 1196, 1197, 1198, 1199, 1200, 1201, 1202, 1203, 1204, 1205, 1182, 1180, 1178, 1176, 1174, 1172, 1170, 1168, 1166, 1164, 1162, 1160, 1158, 1156, 1154, 1192, 1190, 1188, 1186, 1207, 1208, 1209), (1195, 1194, 1214, 1215), (1206, 1205, 1225, 1226), (1201, 1200, 1220, 1221), (1207, 1206, 1226, 1227), (1196, 1195, 1215, 1216), (1210, 1209, 1229, 1230), (1202, 1201, 1221, 1222), (1208, 1207, 1227, 1228), (1197, 1196, 1216, 1217), (1151, 1152, 1212, 1211), (1203, 1202, 1222, 1223), (1209, 1208, 1228, 1229), (1198, 1197, 1217, 1218), (1193, 1151, 1211, 1213), (1204, 1203, 1223, 1224), (1199, 1198, 1218, 1219), (1194, 1193, 1213, 1214), (1152, 1210, 1230, 1212), (1205, 1204, 1224, 1225), (1200, 1199, 1219, 1220), (1212, 1230, 1229, 1228, 1227, 1226, 1225, 1224, 1223, 1222, 1221, 1220, 1219, 1218, 1217, 1216, 1215, 1214, 1213, 1211), (1237, 1234, 1231, 1232, 1233, 1238), (1237, 1238, 1239, 1236, 1235, 1240), (783, 775, 1236, 1239), (785, 780, 1237, 1240), (781, 783, 1239, 1238), (204, 205, 1232, 1231), (211, 204, 1231, 1234), (205, 209, 1233, 1232), (780, 211, 1234, 1237), (209, 781, 1238, 1233)])
me_cube_005.polygons.foreach_set('use_smooth', [1, 1, 1, 1, 1, 1, 1, 1, 1, 1, 1, 1, 1, 1, 1, 1, 1, 1, 1, 1, 1, 1, 1, 1, 1, 1, 1, 1, 1, 1, 1, 1, 1, 1, 1, 1, 1, 1, 1, 1, 1, 1, 1, 1, 1, 1, 1, 1, 1, 1, 1, 1, 1, 1, 1, 1, 1, 1, 1, 1, 1, 1, 1, 1, 1, 1, 1, 1, 1, 1, 1, 1, 1, 1, 1, 1, 1, 1, 1, 1, 1, 1, 1, 1, 1, 1, 1, 1, 1, 1, 1, 1, 1, 1, 1, 1, 1, 1, 1, 1, 1, 1, 1, 1, 1, 1, 1, 1, 1, 1, 1, 1, 1, 1, 1, 1, 1, 1, 1, 1, 1, 1, 1, 1, 1, 1, 1, 1, 1, 1, 1, 1, 1, 1, 1, 1, 1, 1, 1, 1, 1, 1, 1, 1, 1, 1, 1, 1, 1, 1, 1, 1, 1, 1, 1, 1, 1, 1, 1, 1, 1, 1, 1, 1, 1, 1, 1, 1, 1, 1, 1, 1, 1, 1, 1, 1, 1, 1, 1, 1, 1, 1, 1, 1, 1, 1, 1, 1, 1, 1, 1, 1, 0, 0, 0, 0, 0, 0, 0, 0, 0, 0, 0, 0, 0, 0, 0, 0, 0, 0, 0, 0, 0, 0, 0, 0, 0, 0, 0, 0, 0, 0, 0, 0, 0, 0, 0, 0, 0, 0, 0, 0, 0, 0, 0, 0, 0, 0, 0, 0, 0, 0, 0, 0, 0, 0, 0, 0, 0, 0, 0, 0, 0, 0, 0, 0, 0, 0, 0, 0, 0, 0, 0, 0, 0, 0, 0, 0, 0, 0, 0, 0, 0, 0, 0, 0, 0, 0, 0, 0, 0, 0, 0, 0, 0, 0, 0, 0, 0, 0, 0, 0, 0, 0, 0, 0, 0, 0, 0, 0, 0, 0, 0, 0, 0, 0, 0, 0, 0, 0, 0, 0, 0, 0, 0, 0, 0, 0, 0, 0, 1, 1, 1, 1, 1, 1, 1, 1, 1, 1, 1, 1, 1, 1, 1, 1, 1, 1, 1, 1, 1, 1, 1, 1, 1, 1, 1, 1, 1, 1, 1, 1, 1, 1, 1, 1, 1, 1, 1, 1, 1, 1, 1, 1, 1, 1, 1, 1, 1, 1, 1, 1, 1, 1, 1, 1, 1, 1, 1, 1, 1, 1, 1, 1, 1, 1, 1, 1, 1, 1, 1, 1, 1, 1, 1, 1, 1, 1, 1, 1, 1, 1, 1, 1, 1, 1, 1, 1, 1, 1, 1, 1, 1, 1, 1, 1, 1, 1, 1, 1, 1, 1, 1, 1, 1, 1, 1, 1, 1, 1, 1, 1, 1, 1, 1, 1, 1, 1, 1, 1, 1, 1, 1, 1, 1, 1, 1, 1, 1, 1, 1, 1, 1, 1, 1, 1, 1, 1, 1, 1, 1, 1, 1, 1, 1, 1, 1, 1, 1, 1, 1, 1, 1, 1, 1, 1, 1, 1, 1, 1, 1, 1, 1, 1, 1, 1, 1, 1, 1, 1, 1, 1, 1, 1, 1, 1, 1, 1, 1, 1, 1, 1, 1, 1, 1, 1, 1, 1, 1, 1, 1, 1, 0, 0, 1, 1, 1, 1, 1, 1, 1, 1, 1, 1, 1, 1, 1, 1, 1, 1, 1, 1, 1, 1, 1, 1, 1, 1, 1, 1, 1, 1, 1, 1, 1, 1, 1, 1, 1, 1, 1, 1, 1, 1, 1, 1, 1, 1, 1, 1, 1, 1, 1, 1, 1, 1, 1, 1, 1, 1, 1, 1, 1, 1, 1, 1, 1, 1, 1, 1, 1, 1, 1, 1, 1, 1, 1, 1, 1, 1, 1, 1, 1, 1, 1, 1, 1, 1, 1, 1, 1, 1, 1, 1, 1, 1, 1, 1, 1, 1, 1, 1, 1, 1, 1, 1, 1, 1, 1, 1, 1, 1, 1, 1, 1, 1, 1, 1, 1, 1, 1, 1, 1, 1, 1, 1, 1, 1, 1, 1, 1, 1, 1, 1, 1, 1, 1, 1, 1, 1, 1, 1, 1, 1, 1, 1, 1, 1, 1, 1, 1, 1, 1, 1, 1, 1, 1, 1, 1, 1, 1, 1, 1, 1, 1, 1, 1, 1, 1, 1, 1, 1, 1, 1, 1, 1, 1, 1, 1, 1, 1, 1, 1, 1, 1, 1, 1, 1, 1, 1, 1, 1, 1, 1, 1, 1, 0, 0, 0, 0, 0, 0, 0, 0, 0, 0, 0, 0, 0, 0, 0, 0, 0, 0, 0, 0, 0, 0, 0, 0, 0, 0, 0, 0, 0, 0, 0, 0, 0, 0, 0, 0, 0, 0, 0, 0, 0, 0, 0, 0, 0, 0, 0, 0, 0, 0, 0, 0, 0, 0, 0, 0, 0, 0, 0, 0, 0, 0, 0, 0, 0, 0, 0, 0, 0, 0, 0, 0, 0, 0, 0, 0, 0, 0, 0, 0, 0, 0, 0, 0, 0, 0, 0, 0, 0, 0, 0, 0, 0, 0, 0, 0, 0, 0, 0, 0, 0, 0, 0, 0, 0, 0, 0, 0, 0, 0, 0, 0, 0, 0, 0, 0, 0, 0, 0, 0, 0, 0, 0, 0, 0, 0, 0, 0, 0, 1, 1, 1, 1, 1, 1, 1, 1, 1, 1, 1, 1, 1, 1, 1, 1, 1, 1, 1, 1, 1, 1, 1, 1, 1, 1, 1, 1, 1, 1, 1, 1, 1, 1, 1, 1, 1, 1, 1, 1, 1, 1, 1, 1, 1, 1, 1, 1, 1, 1, 1, 1, 1, 1, 1, 1, 1, 1, 1, 1, 1, 1, 1, 1, 1, 1, 1, 1, 1, 1, 1, 1, 1, 1, 1, 1, 1, 1, 1, 1, 1, 1, 1, 1, 1, 1, 1, 1, 1, 1, 1, 1, 1, 1, 1, 1, 1, 1, 1, 1, 1, 1, 1, 1, 1, 1, 1, 1, 1, 1, 1, 1, 1, 1, 1, 1, 1, 1, 1, 1, 1, 1, 1, 1, 1, 1, 1, 1, 1, 1, 1, 1, 1, 1, 1, 1, 1, 1, 1, 1, 1, 1, 1, 1, 1, 1, 1, 1, 1, 1, 1, 1, 1, 1, 1, 1, 1, 1, 1, 1, 1, 1, 1, 1, 1, 1, 1, 1, 1, 1, 1, 1, 1, 1, 1, 1, 1, 1, 1, 1, 1, 1, 1, 1, 1, 1, 1, 1, 1, 1, 1, 1, 0, 0, 0, 0, 0, 0, 0, 0, 0, 0, 0, 0, 0, 0, 0, 0, 0, 0, 0, 0, 0, 0, 0, 0, 0, 0, 0, 0, 0, 0, 0, 0, 0, 0, 0, 0, 0, 0, 0, 0, 0, 0, 0, 0, 0, 0, 0, 0, 0, 0, 0, 0, 0, 0, 0, 0, 0, 0, 0, 0, 0, 0, 0, 0, 0, 0, 0, 0, 0, 0, 0, 0, 0, 0, 0, 0, 0, 0, 0, 0, 0])
me_cube_005.polygons.foreach_set('material_index', [0, 0, 0, 0, 0, 0, 0, 0, 0, 0, 0, 0, 0, 0, 0, 0, 0, 0, 0, 0, 0, 0, 0, 0, 0, 0, 0, 0, 0, 0, 0, 0, 0, 0, 0, 0, 0, 0, 0, 0, 0, 0, 0, 0, 0, 0, 0, 0, 0, 0, 0, 0, 0, 0, 0, 0, 0, 0, 0, 0, 0, 0, 0, 0, 0, 0, 0, 0, 0, 0, 0, 0, 0, 0, 0, 0, 0, 0, 0, 0, 0, 0, 0, 0, 0, 0, 0, 0, 0, 0, 0, 0, 0, 0, 0, 0, 0, 0, 0, 0, 0, 0, 0, 0, 0, 0, 0, 0, 0, 0, 0, 0, 0, 0, 0, 0, 0, 0, 0, 0, 0, 0, 0, 0, 0, 0, 0, 0, 0, 0, 0, 0, 0, 0, 0, 0, 0, 0, 0, 0, 0, 0, 0, 0, 0, 0, 0, 0, 0, 0, 0, 0, 0, 0, 0, 0, 0, 0, 0, 0, 0, 0, 0, 0, 0, 0, 0, 0, 0, 0, 0, 0, 0, 0, 0, 0, 0, 0, 0, 0, 0, 0, 0, 0, 0, 0, 0, 0, 0, 0, 0, 0, 0, 1, 1, 1, 1, 1, 2, 2, 0, 2, 1, 2, 2, 2, 2, 2, 2, 2, 2, 2, 2, 2, 2, 2, 2, 2, 2, 2, 2, 2, 2, 1, 2, 2, 2, 2, 2, 0, 2, 2, 2, 0, 2, 2, 2, 0, 2, 2, 2, 0, 2, 2, 2, 0, 2, 2, 2, 0, 2, 2, 2, 0, 2, 2, 2, 0, 0, 0, 0, 0, 0, 0, 0, 0, 0, 0, 0, 0, 0, 0, 0, 0, 0, 0, 0, 0, 0, 0, 0, 0, 0, 0, 0, 0, 0, 0, 0, 0, 1, 1, 1, 1, 1, 0, 0, 0, 0, 0, 0, 0, 0, 0, 0, 0, 0, 0, 0, 0, 0, 0, 0, 0, 0, 0, 0, 1, 1, 1, 0, 0, 0, 0, 0, 0, 0, 0, 0, 0, 0, 0, 0, 0, 0, 0, 0, 0, 0, 0, 0, 0, 0, 0, 0, 0, 0, 0, 0, 0, 0, 0, 0, 0, 0, 0, 0, 0, 0, 0, 0, 0, 0, 0, 0, 0, 0, 0, 0, 0, 0, 0, 0, 0, 0, 0, 0, 0, 0, 0, 0, 0, 0, 0, 0, 0, 0, 0, 0, 0, 0, 0, 0, 0, 0, 0, 0, 0, 0, 0, 0, 0, 0, 0, 0, 0, 0, 0, 0, 0, 0, 0, 0, 0, 0, 0, 0, 0, 0, 0, 0, 0, 0, 0, 0, 0, 0, 0, 0, 0, 0, 0, 0, 0, 0, 0, 0, 0, 0, 0, 0, 0, 0, 0, 0, 0, 0, 0, 0, 0, 0, 0, 0, 0, 0, 0, 0, 0, 0, 0, 0, 0, 0, 0, 0, 0, 0, 0, 0, 0, 0, 0, 0, 0, 0, 0, 0, 0, 0, 0, 0, 0, 0, 0, 0, 0, 0, 0, 0, 0, 0, 0, 0, 0, 0, 0, 0, 0, 0, 0, 0, 0, 0, 0, 0, 0, 0, 0, 0, 0, 0, 0, 1, 1, 0, 0, 0, 0, 0, 0, 0, 0, 0, 0, 0, 0, 0, 0, 0, 0, 0, 0, 0, 0, 0, 0, 0, 0, 0, 0, 0, 0, 0, 0, 0, 0, 0, 0, 0, 0, 0, 0, 0, 0, 0, 0, 0, 0, 0, 0, 0, 0, 0, 0, 0, 0, 0, 0, 0, 0, 0, 0, 0, 0, 0, 0, 0, 0, 0, 0, 0, 0, 0, 0, 0, 0, 0, 0, 0, 0, 0, 0, 0, 0, 0, 0, 0, 0, 0, 0, 0, 0, 0, 0, 0, 0, 0, 0, 0, 0, 0, 0, 0, 0, 0, 0, 0, 0, 0, 0, 0, 0, 0, 0, 0, 0, 0, 0, 0, 0, 0, 0, 0, 0, 0, 0, 0, 0, 0, 0, 0, 0, 0, 0, 0, 0, 0, 0, 0, 0, 0, 0, 0, 0, 0, 0, 0, 0, 0, 0, 0, 0, 0, 0, 0, 0, 0, 0, 0, 0, 0, 0, 0, 0, 0, 0, 0, 0, 0, 0, 0, 0, 0, 0, 0, 0, 0, 0, 0, 0, 0, 0, 0, 0, 0, 0, 0, 0, 0, 0, 0, 0, 0, 0, 0, 0, 0, 1, 1, 1, 1, 1, 0, 2, 2, 0, 2, 1, 2, 2, 2, 2, 2, 2, 2, 2, 2, 2, 2, 2, 2, 2, 2, 2, 2, 2, 2, 2, 1, 2, 2, 2, 2, 2, 0, 2, 2, 2, 0, 2, 2, 2, 0, 2, 2, 2, 0, 2, 2, 2, 0, 2, 2, 2, 0, 2, 2, 2, 0, 2, 2, 2, 0, 0, 0, 0, 0, 0, 0, 0, 0, 0, 0, 0, 0, 0, 0, 0, 0, 0, 0, 0, 0, 0, 0, 0, 0, 0, 0, 0, 0, 0, 0, 0, 0, 1, 1, 1, 1, 1, 0, 0, 0, 0, 0, 0, 0, 0, 0, 0, 0, 0, 0, 0, 0, 0, 0, 0, 0, 0, 0, 0, 1, 1, 1, 0, 0, 0, 0, 0, 0, 0, 0, 0, 0, 0, 0, 0, 0, 0, 0, 0, 0, 0, 0, 0, 0, 0, 0, 0, 0, 0, 0, 0, 0, 0, 0, 0, 0, 0, 0, 0, 0, 0, 0, 0, 0, 0, 0, 0, 0, 0, 0, 0, 0, 0, 0, 0, 0, 0, 0, 0, 0, 0, 0, 0, 0, 0, 0, 0, 0, 0, 0, 0, 0, 0, 0, 0, 0, 0, 0, 0, 0, 0, 0, 0, 0, 0, 0, 0, 0, 0, 0, 0, 0, 0, 0, 0, 0, 0, 0, 0, 0, 0, 0, 0, 0, 0, 0, 0, 0, 0, 0, 0, 0, 0, 0, 0, 0, 0, 0, 0, 0, 0, 0, 0, 0, 0, 0, 0, 0, 0, 0, 0, 0, 0, 0, 0, 0, 0, 0, 0, 0, 0, 0, 0, 0, 0, 0, 0, 0, 0, 0, 0, 0, 0, 0, 0, 0, 0, 0, 0, 0, 0, 0, 0, 0, 0, 0, 0, 0, 0, 0, 0, 0, 0, 0, 0, 0, 0, 0, 0, 0, 0, 0, 0, 0, 0, 0, 0, 0, 0, 0, 0, 0, 0, 0, 1, 1, 1, 0, 1, 1, 0, 0, 0, 0, 1, 0, 1, 1, 1, 0, 0, 1, 0, 0, 0, 0, 1, 0, 1, 1, 0, 0, 0, 0, 0, 0, 0, 0, 0, 0, 0, 0, 0, 0, 0, 0, 0, 0, 0, 0, 0, 0, 0, 0, 0, 0, 0, 0, 0, 0, 0, 0, 0, 0, 0, 0, 0, 0, 0, 0, 0, 0, 0, 0, 0, 0, 0, 0, 0, 0, 0, 0, 0, 0, 0])
me_cube_005.materials.append(mat_material_008)
me_cube_005.materials.append(mat_material_009)
me_cube_005.materials.append(mat_material_010)
me_cube_005.use_remesh_preserve_volume = False
me_cube_005.use_remesh_preserve_attributes = False
me_cube_005.use_mirror_vertex_groups = False
me_cube_005.update()

# ---- objects
ob_cube_004 = bpy.data.objects.new('Cube.004', me_cube_005)

# ---- transforms, parenting, visibility, modifiers, constraints
ob_cube_004.location = (0.8969, 0.4422, 0.0)
ob_cube_004.rotation_euler = (0.0, -0.0, -1.113)
ob_cube_004.scale = (1.3, 1.3, 1.3)
ob_cube_004.lineart.crease_threshold = 0.0

# ---- collection membership
col_collection_1.objects.link(ob_cube_004)

# ---- scene / render settings (as saved in the file)
scene.frame_start = 1; scene.frame_end = 250; scene.frame_set(119)
scene.render.engine = 'BLENDER_EEVEE_NEXT'
scene.render.resolution_percentage = 50
scene.render.dither_intensity = 0.0
scene.cycles.use_denoising = False
scene.cycles.samples = 10
scene.cycles.sampling_pattern = 'TABULATED_SOBOL'
scene.cycles.light_sampling_threshold = 0.0
scene.cycles.use_adaptive_sampling = False
scene.cycles.use_light_tree = False
scene.cycles.blur_glossy = 0.0
scene.cycles.volume_bounces = 1
scene.cycles.pixel_filter_type = 'GAUSSIAN'
scene.cycles.sample_clamp_indirect = 0.0
scene.view_settings.view_transform = 'Standard'
bpy.context.view_layer.update()

# ---- added for rendering (the .blend has no active camera and no usable light): camera, sun
cam_auto = bpy.data.cameras.new('AutoCamera')
cam_auto.lens = 50.0
cam_auto.sensor_width = 36.0
cam_auto.clip_end = 1000.0
ob_auto_camera = bpy.data.objects.new('AutoCamera', cam_auto)
scene.collection.objects.link(ob_auto_camera)
ob_auto_camera.location = (8.00827, -7.63129, 5.87121)
ob_auto_camera.rotation_euler = (1.09748, -7.21219e-08, 0.694738)
scene.camera = ob_auto_camera
light_auto_sun = bpy.data.lights.new('AutoSun', 'SUN')
light_auto_sun.energy = 3.0
light_auto_sun.angle = 0.0523599
ob_auto_sun = bpy.data.objects.new('AutoSun', light_auto_sun)
scene.collection.objects.link(ob_auto_sun)
ob_auto_sun.rotation_euler = (0.872665, 0.174533, 0.523599)
bpy.context.view_layer.update()
